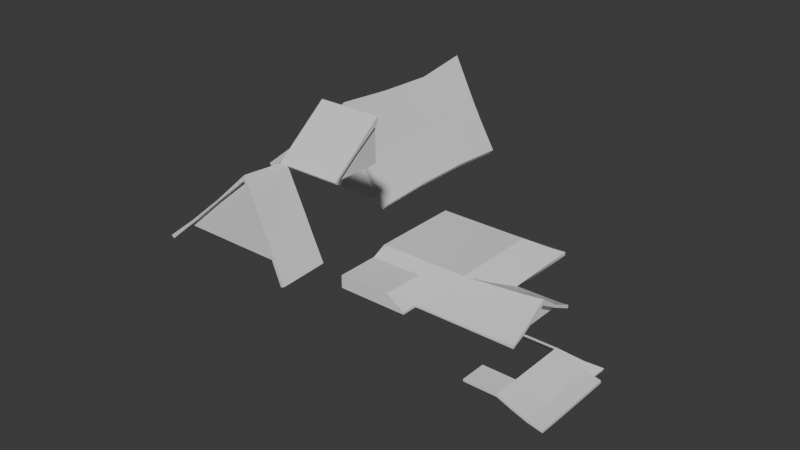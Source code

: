# Source: a3_house_4f.blend  (saved by Blender 4.2.66; exported with 4.5.12 LTS)
import bpy
from mathutils import Matrix  # noqa: F401  (used for matrix-valued properties, if any)

bpy.ops.wm.read_factory_settings(use_empty=True)
scene = bpy.context.scene
scene.name = 'Scene'

# ---- collections
col_collection = bpy.data.collections.new('Collection'); scene.collection.children.link(col_collection)

# ---- materials (node trees are filled in below, after node groups)
mat_wood_33_inst = bpy.data.materials.new('wood_33_inst')
mat_wood_17_inst = bpy.data.materials.new('wood_17_inst')
mat_roof_2_inst = bpy.data.materials.new('roof_2_Inst')
mat_roof_3_inst = bpy.data.materials.new('roof_3_Inst')
mat_wood_18_inst = bpy.data.materials.new('wood_18_inst')

# ---- material node trees
mat_wood_33_inst.use_nodes = True; mat_wood_33_inst.node_tree.nodes.clear()
_N = mat_wood_33_inst.node_tree.nodes; _L = mat_wood_33_inst.node_tree.links
n0 = _N.new('ShaderNodeBsdfPrincipled'); n0.name = 'Principled BSDF'; n0.location = (10, 300)
n1 = _N.new('ShaderNodeOutputMaterial'); n1.name = 'Material Output'; n1.location = (300, 300)
_L.new(n0.outputs[0], n1.inputs[0])
n1.is_active_output = True
mat_wood_17_inst.use_nodes = True; mat_wood_17_inst.node_tree.nodes.clear()
_N = mat_wood_17_inst.node_tree.nodes; _L = mat_wood_17_inst.node_tree.links
n0 = _N.new('ShaderNodeBsdfPrincipled'); n0.name = 'Principled BSDF'; n0.location = (10, 300)
n1 = _N.new('ShaderNodeOutputMaterial'); n1.name = 'Material Output'; n1.location = (300, 300)
_L.new(n0.outputs[0], n1.inputs[0])
n1.is_active_output = True
mat_roof_2_inst.use_nodes = True; mat_roof_2_inst.node_tree.nodes.clear()
_N = mat_roof_2_inst.node_tree.nodes; _L = mat_roof_2_inst.node_tree.links
n0 = _N.new('ShaderNodeBsdfPrincipled'); n0.name = 'Principled BSDF'; n0.location = (10, 300)
n1 = _N.new('ShaderNodeOutputMaterial'); n1.name = 'Material Output'; n1.location = (300, 300)
_L.new(n0.outputs[0], n1.inputs[0])
n1.is_active_output = True
mat_roof_3_inst.use_nodes = True; mat_roof_3_inst.node_tree.nodes.clear()
_N = mat_roof_3_inst.node_tree.nodes; _L = mat_roof_3_inst.node_tree.links
n0 = _N.new('ShaderNodeBsdfPrincipled'); n0.name = 'Principled BSDF'; n0.location = (10, 300)
n1 = _N.new('ShaderNodeOutputMaterial'); n1.name = 'Material Output'; n1.location = (300, 300)
_L.new(n0.outputs[0], n1.inputs[0])
n1.is_active_output = True
mat_wood_18_inst.use_nodes = True; mat_wood_18_inst.node_tree.nodes.clear()
_N = mat_wood_18_inst.node_tree.nodes; _L = mat_wood_18_inst.node_tree.links
n0 = _N.new('ShaderNodeBsdfPrincipled'); n0.name = 'Principled BSDF'; n0.location = (10, 300)
n1 = _N.new('ShaderNodeOutputMaterial'); n1.name = 'Material Output'; n1.location = (300, 300)
_L.new(n0.outputs[0], n1.inputs[0])
n1.is_active_output = True

# ---- world
world_world = bpy.data.worlds.new('World'); scene.world = world_world
world_world.use_nodes = True; world_world.node_tree.nodes.clear()
_N = world_world.node_tree.nodes; _L = world_world.node_tree.links
n0 = _N.new('ShaderNodeOutputWorld'); n0.name = 'World Output'; n0.location = (300, 300)
n1 = _N.new('ShaderNodeBackground'); n1.name = 'Background'; n1.location = (10, 300)
n1.inputs[0].default_value = (0.05088, 0.05088, 0.05088, 1.0)
_L.new(n1.outputs[0], n0.inputs[0])
n0.is_active_output = True
world_world.color = (0.05088, 0.05088, 0.05088)
world_world.sun_shadow_jitter_overblur = 0.0

# ---- meshes
me_roof_2 = bpy.data.meshes.new('roof_2')
me_roof_2.from_pydata([(-2205.0, -1695.0, 3039.0), (-1544.0, -1695.0, 3017.0), (-1544.0, -1695.0, 3059.0), (-2205.0, -1695.0, 3008.0), (-1311.0, -1695.0, 2878.0), (-2205.0, -1695.0, 2878.0), (-2205.0, -1489.0, 2878.0), (-1311.0, -1489.0, 2878.0), (-1311.0, -1489.0, 2908.0), (-1311.0, -1695.0, 2908.0), (-1311.0, -1695.0, 2878.0), (-1311.0, -1489.0, 2878.0), (-2205.0, -967.9, 3125.0), (-2205.0, 187.5, 3094.0), (-2205.0, -967.9, 3094.0), (-2205.0, 187.5, 3125.0), (-2205.0, -1695.0, 3039.0), (-2205.0, -967.9, 3008.0), (-2205.0, -1695.0, 3008.0), (-2205.0, -967.9, 3039.0), (-1544.0, -967.9, 3008.0), (-2205.0, -967.9, 3008.0), (-2205.0, -967.9, 3039.0), (-1544.0, -967.9, 3039.0), (-28.83, -1489.0, 2878.0), (-152.2, -1489.0, 2878.0), (-28.83, -1319.0, 2954.0), (-152.2, -1319.0, 2954.0), (-28.83, -967.9, 3153.0), (-152.2, -967.9, 3153.0), (-2205.0, 544.3, 2878.0), (-2205.0, -1489.0, 2878.0), (-2205.0, -1228.0, 2970.0), (-2205.0, 365.9, 2970.0), (-2205.0, -1228.0, 2940.0), (-2205.0, -1695.0, 2940.0), (-2205.0, -1695.0, 2878.0), (-2205.0, -1489.0, 2908.0), (-2205.0, -1228.0, 3000.0), (-2205.0, -1695.0, 2940.0), (-1427.0, -1695.0, 2940.0), (-2205.0, -1695.0, 2878.0), (-1311.0, -1695.0, 2878.0), (-1427.0, -1228.0, 2971.0), (-1544.0, -967.9, 3008.0), (-1544.0, -967.9, 3039.0), (-1427.0, -1228.0, 2940.0), (-1311.0, -1489.0, 2908.0), (-1311.0, -1489.0, 2878.0), (-1311.0, -1489.0, 2908.0), (-2205.0, -1489.0, 2908.0), (-2205.0, -1489.0, 2878.0), (-1311.0, -1489.0, 2878.0), (-696.0, -1489.0, 2899.0), (-696.0, -1489.0, 2878.0), (-152.2, -1489.0, 2878.0), (-152.2, -1489.0, 2908.0), (-28.83, -1489.0, 2878.0), (-28.83, -1489.0, 2918.0), (-28.83, -451.5, 2878.0), (-152.2, -451.5, 2908.0), (-28.83, -451.5, 2920.0), (-152.2, -451.5, 2878.0), (-696.0, -451.5, 2904.0), (-696.0, -451.5, 2878.0), (-696.0, 544.3, 2878.0), (-696.0, 544.3, 2921.0), (-2205.0, 365.9, 2998.0), (-2205.0, 544.3, 2903.0), (-1311.0, -1695.0, 2908.0), (-1427.0, -1695.0, 2971.0), (-28.83, -1319.0, 2999.0), (-28.83, -967.9, 3153.0), (-28.83, -961.6, 3223.0), (-28.83, -1319.0, 2954.0), (-28.83, -1489.0, 2918.0), (-28.83, -1489.0, 2878.0), (-28.83, -709.7, 3004.0), (-28.83, -451.5, 2878.0), (-28.83, -451.5, 2920.0), (-28.83, -709.7, 3043.0), (-152.2, -709.7, 3004.0), (-152.2, -451.5, 2878.0), (-28.83, -451.5, 2878.0), (-28.83, -709.7, 3004.0), (-152.2, -967.9, 3153.0), (-28.83, -967.9, 3153.0), (-1571.0, 544.3, 2878.0), (-2205.0, 544.3, 2878.0), (-696.0, -451.5, 2878.0), (-696.0, 544.3, 2878.0), (-696.0, -1489.0, 2878.0), (-152.2, -1489.0, 2878.0), (-152.2, -451.5, 2878.0), (-1571.0, 544.3, 2900.0), (-2205.0, 544.3, 2878.0), (-2205.0, 544.3, 2903.0), (-1571.0, 544.3, 2878.0), (-696.0, 544.3, 2878.0), (-696.0, 544.3, 2921.0), (-152.2, -709.7, 3004.0), (-152.2, -967.9, 3153.0), (-152.2, -1319.0, 2954.0), (-152.2, -451.5, 2878.0), (-152.2, -1489.0, 2878.0), (-2205.0, -1695.0, 3039.0), (-1544.0, -1695.0, 3059.0), (-1544.0, -967.9, 3039.0), (-2205.0, -967.9, 3039.0), (-1544.0, -967.9, 3039.0), (-1544.0, -1695.0, 3059.0), (-1427.0, -1228.0, 2971.0), (-1427.0, -1695.0, 2971.0), (-1311.0, -1489.0, 2908.0), (-1311.0, -1695.0, 2908.0), (-879.5, -709.7, 3000.0), (-1063.0, 187.5, 3125.0), (-1063.0, -967.9, 3125.0), (-815.6, 428.0, 2977.0), (-696.0, -451.5, 2904.0), (-696.0, 544.3, 2921.0), (-2205.0, -967.9, 3125.0), (-1754.0, 187.5, 3125.0), (-2205.0, 187.5, 3125.0), (-1754.0, -967.9, 3125.0), (-1063.0, 187.5, 3125.0), (-1063.0, -967.9, 3125.0), (-1754.0, 187.5, 3125.0), (-2205.0, 365.9, 2998.0), (-2205.0, 187.5, 3125.0), (-1662.0, 365.9, 3000.0), (-1063.0, 187.5, 3125.0), (-2205.0, 544.3, 2903.0), (-815.6, 428.0, 2977.0), (-1571.0, 544.3, 2900.0), (-696.0, 544.3, 2921.0), (-2205.0, -1228.0, 3000.0), (-1754.0, -967.9, 3125.0), (-2205.0, -967.9, 3125.0), (-1532.0, -1228.0, 3000.0), (-2205.0, -1489.0, 2908.0), (-1063.0, -967.9, 3125.0), (-1311.0, -1489.0, 2908.0), (-879.5, -1228.0, 2996.0), (-286.2, -961.6, 3190.0), (-696.0, -1489.0, 2899.0), (-195.9, -1319.0, 2981.0), (-28.83, -961.6, 3223.0), (-152.2, -1489.0, 2908.0), (-28.83, -1319.0, 2999.0), (-28.83, -1489.0, 2918.0), (-286.2, -961.6, 3190.0), (-879.5, -709.7, 3000.0), (-1063.0, -967.9, 3125.0), (-219.2, -709.7, 3020.0), (-696.0, -451.5, 2904.0), (-28.83, -961.6, 3223.0), (-152.2, -451.5, 2908.0), (-28.83, -709.7, 3043.0), (-28.83, -451.5, 2920.0), (498.2, -1680.0, 2187.0), (498.2, -1335.0, 2216.0), (498.2, -1680.0, 2217.0), (498.2, -1335.0, 2182.0), (-508.1, -1680.0, 2368.0), (-78.12, -1335.0, 2368.0), (-78.12, -1680.0, 2368.0), (-508.1, -1335.0, 2368.0), (-78.12, -1680.0, 2397.0), (-508.1, -1680.0, 2397.0), (-508.1, -1680.0, 2368.0), (-78.12, -1680.0, 2368.0), (114.0, -1680.0, 2293.0), (114.0, -1680.0, 2326.0), (306.1, -545.7, 2230.0), (498.2, -545.7, 2217.0), (498.2, -545.7, 2182.0), (306.1, -545.7, 2261.0), (-78.12, -1335.0, 2368.0), (114.0, -545.7, 2296.0), (114.0, -1335.0, 2289.0), (-78.12, -545.7, 2368.0), (-78.12, -1680.0, 2368.0), (114.0, -1335.0, 2289.0), (114.0, -1680.0, 2293.0), (-78.12, -1335.0, 2368.0), (498.2, -545.7, 2182.0), (498.2, -545.7, 2217.0), (-508.1, -1335.0, 2397.0), (-508.1, -1680.0, 2368.0), (-508.1, -1680.0, 2397.0), (-508.1, -1335.0, 2368.0), (-78.12, -1335.0, 2368.0), (-508.1, -1335.0, 2368.0), (-508.1, -1335.0, 2397.0), (-78.12, -1335.0, 2397.0), (-78.12, -1335.0, 2397.0), (-78.12, -545.7, 2397.0), (-78.12, -1335.0, 2368.0), (-78.12, -545.7, 2368.0), (306.1, -1680.0, 2227.0), (498.2, -1335.0, 2182.0), (498.2, -1680.0, 2187.0), (306.1, -1335.0, 2223.0), (114.0, -1680.0, 2293.0), (306.1, -1335.0, 2223.0), (306.1, -1680.0, 2227.0), (114.0, -1335.0, 2289.0), (306.1, -1335.0, 2223.0), (498.2, -545.7, 2182.0), (498.2, -1335.0, 2182.0), (306.1, -545.7, 2230.0), (114.0, -1335.0, 2289.0), (306.1, -545.7, 2230.0), (306.1, -1335.0, 2223.0), (114.0, -545.7, 2296.0), (114.0, -545.7, 2334.0), (-78.12, -545.7, 2368.0), (-78.12, -545.7, 2397.0), (114.0, -545.7, 2296.0), (306.1, -1680.0, 2227.0), (498.2, -1680.0, 2187.0), (498.2, -1680.0, 2217.0), (306.1, -1680.0, 2265.0), (498.2, -1680.0, 2217.0), (306.1, -1335.0, 2252.0), (306.1, -1680.0, 2265.0), (498.2, -1335.0, 2216.0), (-508.1, -1680.0, 2397.0), (-78.12, -1680.0, 2397.0), (-508.1, -1335.0, 2397.0), (-78.12, -1335.0, 2397.0), (306.1, -1335.0, 2252.0), (498.2, -545.7, 2217.0), (306.1, -545.7, 2261.0), (498.2, -1335.0, 2216.0), (-78.12, -1335.0, 2397.0), (114.0, -545.7, 2334.0), (-78.12, -545.7, 2397.0), (114.0, -1335.0, 2321.0), (114.0, -1335.0, 2321.0), (306.1, -545.7, 2261.0), (114.0, -545.7, 2334.0), (306.1, -1335.0, 2252.0), (114.0, -1680.0, 2326.0), (-78.12, -1335.0, 2397.0), (-78.12, -1680.0, 2397.0), (114.0, -1335.0, 2321.0), (306.1, -1680.0, 2265.0), (114.0, -1335.0, 2321.0), (114.0, -1680.0, 2326.0), (306.1, -1335.0, 2252.0), (115.6, -550.7, 2150.0), (-78.72, -550.7, 2400.0), (-78.72, -550.7, 2371.0), (-78.72, -550.7, 2371.0), (269.2, -88.19, 1997.0), (242.1, -550.7, 1997.0), (-876.4, -550.7, 2400.0), (-876.4, -341.7, 2199.0), (-876.4, -550.7, 2371.0), (269.2, -88.19, 1997.0), (-876.4, -99.94, 2011.0), (277.7, -74.75, 2029.0), (-876.4, -115.9, 1997.0), (-876.4, -115.9, 1997.0), (-876.4, -99.94, 2011.0), (-78.72, -550.7, 2371.0), (-876.4, -115.9, 1997.0), (269.2, -88.19, 1997.0), (-876.4, -550.7, 2371.0), (-876.4, -550.7, 2371.0), (-876.4, -550.7, 2400.0), (277.7, -74.75, 2029.0), (250.7, -550.7, 2010.0), (269.2, -88.19, 1997.0), (242.1, -550.7, 1997.0), (242.1, -550.7, 1997.0), (250.7, -550.7, 2010.0), (128.0, -274.7, 2167.0), (-78.72, -550.7, 2400.0), (115.6, -550.7, 2150.0), (128.0, -274.7, 2167.0), (-876.4, -341.7, 2199.0), (-78.72, -550.7, 2400.0), (-876.4, -550.7, 2400.0), (250.7, -550.7, 2010.0), (128.0, -274.7, 2167.0), (115.6, -550.7, 2150.0), (277.7, -74.75, 2029.0), (277.7, -74.75, 2029.0), (-876.4, -99.94, 2011.0), (128.0, -274.7, 2167.0), (-876.4, -341.7, 2199.0), (-2280.0, 798.4, 4020.0), (-2037.0, 279.7, 3828.0), (-2037.0, 798.4, 3828.0), (-2280.0, 279.7, 4020.0), (-2524.0, 798.4, 4241.0), (-2524.0, 279.7, 4241.0), (-3018.0, 279.7, 3828.0), (-2855.0, 798.4, 3951.0), (-3018.0, 798.4, 3828.0), (-2855.0, 279.7, 3951.0), (-2524.0, 279.7, 4241.0), (-2524.0, 798.4, 4241.0), (-2016.0, -1517.0, 4522.0), (-2270.0, -851.9, 4956.0), (-2267.0, -1519.0, 5016.0), (-2016.0, -851.9, 4522.0), (-2270.0, -186.4, 4930.0), (-1896.0, -1517.0, 4303.0), (-2016.0, 433.0, 4522.0), (-2270.0, 433.0, 5026.0), (-2016.0, -186.4, 4522.0), (-1896.0, -851.9, 4303.0), (-1709.0, -851.9, 4021.0), (-1709.0, -1517.0, 3985.0), (-1896.0, -186.4, 4303.0), (-1896.0, 433.0, 4303.0), (-1709.0, -186.4, 4021.0), (-1709.0, 433.0, 3985.0), (-2270.0, -186.4, 4930.0), (-2270.0, 433.0, 5026.0), (-2663.0, 433.0, 4643.0), (-2663.0, -186.4, 4647.0), (-3055.0, 433.0, 4306.0), (-2270.0, -851.9, 4956.0), (-3055.0, -186.4, 4309.0), (-3448.0, 433.0, 3990.0), (-3448.0, -186.4, 4028.0), (-2663.0, -851.9, 4647.0), (-2663.0, -1517.0, 4647.0), (-2267.0, -1519.0, 5016.0), (-3055.0, -851.9, 4309.0), (-3448.0, -851.9, 4028.0), (-3055.0, -1517.0, 4309.0), (-3448.0, -1517.0, 3990.0), (-2524.0, 279.7, 4192.0), (-2987.0, 279.7, 3828.0), (-2064.0, 279.7, 3828.0), (-2052.0, 279.7, 3811.0), (-2052.0, 798.4, 3811.0), (-2037.0, 279.7, 3828.0), (-2037.0, 798.4, 3828.0), (-3018.0, 279.7, 3828.0), (-3018.0, 798.4, 3828.0), (-3002.0, 279.7, 3811.0), (-3002.0, 798.4, 3811.0), (-1741.0, -1462.0, 3985.0), (-3417.0, -1462.0, 3990.0), (-1741.0, 279.7, 3985.0), (-3417.0, 279.7, 3990.0), (-2987.0, 724.3, 3828.0), (-2064.0, 724.3, 3828.0), (-2987.0, 279.7, 3828.0), (-2064.0, 279.7, 3828.0), (-2037.0, 798.4, 3828.0), (-2052.0, 798.4, 3811.0), (-2288.0, 798.4, 3978.0), (-2280.0, 798.4, 4020.0), (-2524.0, 798.4, 4160.0), (-2524.0, 798.4, 4241.0), (-2524.0, 279.7, 4160.0), (-2524.0, 798.4, 4160.0), (-2288.0, 279.7, 3978.0), (-2288.0, 798.4, 3978.0), (-2052.0, 279.7, 3811.0), (-2052.0, 798.4, 3811.0), (-3448.0, 433.0, 3990.0), (-3417.0, 433.0, 3926.0), (-3417.0, -186.4, 3964.0), (-3448.0, -186.4, 4028.0), (-3417.0, -851.9, 3964.0), (-3448.0, -851.9, 4028.0), (-3448.0, -1517.0, 3990.0), (-3417.0, -1517.0, 3926.0), (-2845.0, 798.4, 3917.0), (-3002.0, 279.7, 3811.0), (-3002.0, 798.4, 3811.0), (-2845.0, 279.7, 3917.0), (-2524.0, 798.4, 4160.0), (-2524.0, 279.7, 4160.0), (-3018.0, 798.4, 3828.0), (-2845.0, 798.4, 3917.0), (-3002.0, 798.4, 3811.0), (-2855.0, 798.4, 3951.0), (-2037.0, 279.7, 3828.0), (-2288.0, 279.7, 3978.0), (-2052.0, 279.7, 3811.0), (-2280.0, 279.7, 4020.0), (-2524.0, 279.7, 4160.0), (-2524.0, 279.7, 4241.0), (-2855.0, 279.7, 3951.0), (-2845.0, 279.7, 3917.0), (-3018.0, 279.7, 3828.0), (-3002.0, 279.7, 3811.0), (-2270.0, 433.0, 5026.0), (-2016.0, 433.0, 4522.0), (-2281.0, 433.0, 4916.0), (-2040.0, 433.0, 4466.0), (-1896.0, 433.0, 4303.0), (-1927.0, 433.0, 4249.0), (-1709.0, 433.0, 3985.0), (-1749.0, 433.0, 3933.0), (-3448.0, 433.0, 3990.0), (-3038.0, 433.0, 4233.0), (-3417.0, 433.0, 3926.0), (-3055.0, 433.0, 4306.0), (-2659.0, 433.0, 4572.0), (-2663.0, 433.0, 4643.0), (-1709.0, -1517.0, 3985.0), (-1927.0, -1517.0, 4249.0), (-1749.0, -1517.0, 3933.0), (-1896.0, -1517.0, 4303.0), (-2040.0, -1517.0, 4466.0), (-2016.0, -1517.0, 4522.0), (-2281.0, -1517.0, 4916.0), (-2267.0, -1519.0, 5016.0), (-2267.0, -1519.0, 5016.0), (-2663.0, -1517.0, 4647.0), (-2281.0, -1517.0, 4916.0), (-2659.0, -1517.0, 4595.0), (-3055.0, -1517.0, 4309.0), (-3038.0, -1517.0, 4255.0), (-3448.0, -1517.0, 3990.0), (-3417.0, -1517.0, 3926.0), (-1749.0, -1517.0, 3933.0), (-1749.0, -851.9, 3968.0), (-1709.0, -1517.0, 3985.0), (-1709.0, -851.9, 4021.0), (-1749.0, -186.4, 3968.0), (-1709.0, -186.4, 4021.0), (-1709.0, 433.0, 3985.0), (-1749.0, 433.0, 3933.0), (-2040.0, -1517.0, 4466.0), (-2281.0, -1517.0, 4916.0), (-2281.0, -851.9, 4916.0), (-2040.0, -851.9, 4466.0), (-2281.0, -186.4, 4916.0), (-1927.0, -1517.0, 4249.0), (-2040.0, -186.4, 4466.0), (-2281.0, 433.0, 4916.0), (-2040.0, 433.0, 4466.0), (-1927.0, -851.9, 4249.0), (-1749.0, -851.9, 3968.0), (-1749.0, -1517.0, 3933.0), (-1927.0, -186.4, 4249.0), (-1927.0, 433.0, 4249.0), (-1749.0, -186.4, 3968.0), (-1749.0, 433.0, 3933.0), (-2281.0, -186.4, 4916.0), (-2659.0, 433.0, 4572.0), (-2281.0, 433.0, 4916.0), (-2659.0, -186.4, 4595.0), (-2281.0, -851.9, 4916.0), (-3038.0, 433.0, 4233.0), (-2659.0, -851.9, 4595.0), (-2281.0, -1517.0, 4916.0), (-2659.0, -1517.0, 4595.0), (-3038.0, -186.4, 4255.0), (-3417.0, 433.0, 3926.0), (-3417.0, -186.4, 3964.0), (-3038.0, -851.9, 4255.0), (-3038.0, -1517.0, 4255.0), (-3417.0, -851.9, 3964.0), (-3417.0, -1517.0, 3926.0), (-2270.0, -1462.0, 4968.0), (-3417.0, -1462.0, 3990.0), (-1741.0, -1462.0, 3985.0), (-2270.0, 279.7, 4968.0), (-1741.0, 279.7, 3985.0), (-3417.0, 279.7, 3990.0), (-2524.0, 724.3, 4192.0), (-2064.0, 724.3, 3828.0), (-2987.0, 724.3, 3828.0), (-1237.0, -3455.0, 5276.0), (-594.5, -3455.0, 5276.0), (-594.5, -3211.0, 5468.0), (-1237.0, -3211.0, 5468.0), (-594.5, -2911.0, 5705.0), (-1237.0, -2911.0, 5705.0), (-995.3, -3913.0, 4880.0), (-1192.0, -3428.0, 5295.0), (-1190.0, -3914.0, 5337.0), (-995.3, -3428.0, 4880.0), (-904.2, -3913.0, 4679.0), (-904.2, -3428.0, 4679.0), (-789.3, -3428.0, 4437.0), (-789.3, -3913.0, 4411.0), (-1192.0, -3428.0, 5295.0), (-1555.0, -3913.0, 4996.0), (-1190.0, -3914.0, 5337.0), (-1555.0, -3428.0, 4996.0), (-1192.0, -2914.0, 5303.0), (-1555.0, -2914.0, 4996.0), (-1918.0, -2914.0, 4684.0), (-1918.0, -3428.0, 4684.0), (-1918.0, -3913.0, 4684.0), (-2236.0, -3432.0, 4450.0), (-2245.0, -2914.0, 4436.0), (-2245.0, -3913.0, 4423.0), (-1237.0, -3439.0, 5259.0), (-594.5, -3439.0, 5259.0), (-1237.0, -3455.0, 5276.0), (-594.5, -3455.0, 5276.0), (-621.3, -3428.0, 5262.0), (-1207.0, -3428.0, 5262.0), (-1207.0, -2911.0, 5262.0), (-621.3, -2911.0, 5262.0), (-826.6, -3913.0, 4397.0), (-826.6, -3428.0, 4422.0), (-789.3, -3913.0, 4411.0), (-789.3, -3428.0, 4437.0), (-1237.0, -3439.0, 5259.0), (-594.5, -3203.0, 5440.0), (-594.5, -3439.0, 5259.0), (-1237.0, -3203.0, 5440.0), (-594.5, -2911.0, 5639.0), (-1237.0, -2911.0, 5639.0), (-594.5, -2911.0, 5705.0), (-594.5, -3211.0, 5468.0), (-594.5, -2911.0, 5639.0), (-594.5, -3203.0, 5440.0), (-594.5, -3455.0, 5276.0), (-594.5, -3439.0, 5259.0), (-1237.0, -3455.0, 5276.0), (-1237.0, -3203.0, 5440.0), (-1237.0, -3439.0, 5259.0), (-1237.0, -3211.0, 5468.0), (-1237.0, -2911.0, 5639.0), (-1237.0, -2911.0, 5705.0), (-789.3, -3913.0, 4411.0), (-932.5, -3913.0, 4663.0), (-826.6, -3913.0, 4397.0), (-904.2, -3913.0, 4679.0), (-1018.0, -3913.0, 4863.0), (-995.3, -3913.0, 4880.0), (-1202.0, -3913.0, 5279.0), (-1190.0, -3914.0, 5337.0), (-1190.0, -3914.0, 5337.0), (-1555.0, -3913.0, 4996.0), (-1202.0, -3913.0, 5279.0), (-1552.0, -3913.0, 4982.0), (-1918.0, -3913.0, 4684.0), (-1902.0, -3913.0, 4669.0), (-2216.0, -3913.0, 4399.0), (-2245.0, -3913.0, 4423.0), (-1018.0, -3913.0, 4863.0), (-1202.0, -3913.0, 5279.0), (-1202.0, -3428.0, 5279.0), (-1018.0, -3428.0, 4863.0), (-932.5, -3913.0, 4663.0), (-932.5, -3428.0, 4663.0), (-826.6, -3428.0, 4422.0), (-826.6, -3913.0, 4397.0), (-2245.0, -3913.0, 4423.0), (-2236.0, -3432.0, 4450.0), (-2216.0, -3913.0, 4399.0), (-2207.0, -3432.0, 4426.0), (-2216.0, -2914.0, 4412.0), (-2245.0, -2914.0, 4436.0), (-1202.0, -3428.0, 5279.0), (-1552.0, -2914.0, 4982.0), (-1202.0, -2914.0, 5279.0), (-1552.0, -3428.0, 4982.0), (-1202.0, -3913.0, 5279.0), (-1902.0, -2914.0, 4669.0), (-1552.0, -3913.0, 4982.0), (-1902.0, -3428.0, 4669.0), (-1902.0, -3913.0, 4669.0), (-2207.0, -3432.0, 4426.0), (-2216.0, -2914.0, 4412.0), (-2216.0, -3913.0, 4399.0), (-1207.0, -2911.0, 5656.0), (-1207.0, -2911.0, 5262.0), (-1207.0, -3428.0, 5262.0), (-621.3, -2911.0, 5656.0), (-621.3, -3428.0, 5262.0), (-621.3, -2911.0, 5262.0), (-1192.0, -3862.0, 5292.0), (-1978.0, -3862.0, 4591.0), (-904.4, -3862.0, 4588.0)], [], [(2, 0, 1), (3, 1, 0), (6, 4, 5), (7, 4, 6), (10, 8, 9), (8, 10, 11), (14, 12, 13), (15, 13, 12), (18, 16, 17), (19, 17, 16), (22, 20, 21), (23, 20, 22), (26, 24, 25), (26, 25, 27), (27, 28, 26), (28, 27, 29), (32, 30, 31), (33, 30, 32), (32, 14, 33), (13, 33, 14), (34, 18, 17), (35, 18, 34), (31, 35, 34), (36, 35, 31), (31, 37, 32), (38, 32, 37), (32, 38, 14), (12, 14, 38), (3, 39, 1), (40, 1, 39), (39, 41, 40), (42, 40, 41), (45, 43, 44), (46, 44, 43), (43, 47, 46), (48, 46, 47), (51, 49, 50), (52, 49, 51), (52, 53, 49), (54, 53, 52), (54, 55, 53), (56, 53, 55), (56, 55, 57), (57, 58, 56), (61, 59, 60), (62, 60, 59), (60, 62, 63), (64, 63, 62), (64, 65, 63), (66, 63, 65), (15, 67, 13), (33, 13, 67), (67, 68, 33), (30, 33, 68), (42, 69, 40), (40, 69, 70), (40, 70, 1), (1, 70, 2), (73, 71, 72), (74, 72, 71), (71, 75, 74), (76, 74, 75), (79, 77, 78), (77, 79, 80), (80, 72, 77), (72, 80, 73), (83, 81, 82), (81, 83, 84), (84, 85, 81), (85, 84, 86), (88, 87, 6), (7, 6, 87), (87, 89, 7), (90, 89, 87), (91, 7, 89), (92, 91, 89), (93, 92, 89), (96, 94, 95), (97, 95, 94), (94, 98, 97), (99, 98, 94), (102, 100, 101), (100, 102, 103), (102, 104, 103), (107, 105, 106), (108, 105, 107), (111, 109, 110), (110, 112, 111), (113, 111, 112), (113, 112, 114), (117, 115, 116), (118, 116, 115), (115, 119, 118), (120, 118, 119), (123, 121, 122), (121, 124, 122), (122, 124, 125), (125, 124, 126), (129, 127, 128), (130, 128, 127), (130, 127, 131), (128, 130, 132), (133, 130, 131), (134, 132, 130), (134, 130, 133), (135, 134, 133), (138, 136, 137), (139, 137, 136), (136, 140, 139), (137, 139, 141), (142, 139, 140), (143, 141, 139), (139, 142, 143), (141, 143, 144), (145, 143, 142), (144, 143, 146), (143, 145, 146), (144, 146, 147), (146, 145, 148), (149, 147, 146), (146, 148, 149), (150, 149, 148), (153, 151, 152), (154, 152, 151), (152, 154, 155), (151, 156, 154), (157, 155, 154), (158, 154, 156), (154, 158, 157), (159, 157, 158), (162, 160, 161), (163, 161, 160), (166, 164, 165), (167, 165, 164), (170, 168, 169), (171, 168, 170), (173, 171, 172), (171, 173, 168), (176, 174, 175), (177, 175, 174), (180, 178, 179), (181, 179, 178), (184, 182, 183), (185, 183, 182), (187, 161, 186), (163, 186, 161), (190, 188, 189), (191, 189, 188), (194, 192, 193), (195, 192, 194), (198, 196, 197), (199, 198, 197), (202, 200, 201), (203, 201, 200), (206, 204, 205), (207, 205, 204), (210, 208, 209), (211, 209, 208), (214, 212, 213), (215, 213, 212), (218, 216, 217), (219, 217, 216), (216, 177, 219), (174, 219, 177), (222, 220, 221), (220, 222, 223), (223, 172, 220), (172, 223, 173), (226, 224, 225), (227, 225, 224), (230, 228, 229), (230, 229, 231), (234, 232, 233), (235, 233, 232), (238, 236, 237), (239, 237, 236), (242, 240, 241), (243, 241, 240), (246, 244, 245), (247, 245, 244), (250, 248, 249), (251, 249, 248), (254, 252, 253), (257, 255, 256), (260, 258, 259), (263, 261, 262), (264, 262, 261), (259, 265, 260), (265, 259, 266), (269, 267, 268), (270, 268, 267), (254, 253, 271), (272, 271, 253), (275, 273, 274), (276, 275, 274), (278, 252, 277), (252, 254, 277), (281, 279, 280), (284, 282, 283), (285, 284, 283), (288, 286, 287), (289, 287, 286), (292, 290, 291), (292, 291, 293), (296, 294, 295), (297, 295, 294), (294, 298, 297), (299, 297, 298), (302, 300, 301), (303, 301, 300), (301, 303, 304), (301, 304, 305), (308, 306, 307), (309, 307, 306), (307, 309, 310), (306, 311, 309), (313, 310, 312), (314, 310, 309), (314, 312, 310), (315, 309, 311), (309, 315, 314), (317, 316, 311), (315, 311, 316), (314, 318, 312), (318, 314, 315), (315, 316, 318), (319, 312, 318), (320, 318, 316), (318, 320, 319), (321, 319, 320), (324, 322, 323), (324, 325, 322), (326, 325, 324), (325, 327, 322), (326, 328, 325), (329, 328, 326), (329, 330, 328), (325, 331, 327), (328, 331, 325), (333, 327, 332), (331, 332, 327), (330, 334, 328), (328, 334, 331), (334, 332, 331), (330, 335, 334), (334, 336, 332), (335, 337, 334), (336, 334, 337), (340, 338, 339), (343, 341, 342), (344, 343, 342), (347, 345, 346), (348, 347, 346), (351, 349, 350), (351, 350, 352), (355, 353, 354), (354, 356, 355), (359, 357, 358), (359, 360, 357), (361, 360, 359), (361, 362, 360), (365, 363, 364), (366, 365, 364), (367, 365, 366), (368, 367, 366), (371, 369, 370), (371, 372, 369), (371, 373, 372), (373, 374, 372), (374, 373, 375), (376, 375, 373), (379, 377, 378), (380, 378, 377), (377, 381, 380), (382, 380, 381), (385, 383, 384), (386, 384, 383), (384, 386, 361), (362, 361, 386), (389, 387, 388), (390, 388, 387), (388, 390, 391), (392, 391, 390), (391, 392, 393), (393, 394, 391), (393, 395, 394), (396, 394, 395), (399, 397, 398), (398, 400, 399), (400, 398, 401), (401, 402, 400), (402, 401, 403), (403, 404, 402), (407, 405, 406), (408, 406, 405), (406, 408, 409), (410, 409, 408), (409, 410, 399), (397, 399, 410), (413, 411, 412), (414, 412, 411), (412, 414, 415), (416, 415, 414), (415, 416, 417), (418, 417, 416), (421, 419, 420), (420, 422, 421), (422, 420, 423), (423, 424, 422), (423, 425, 424), (425, 426, 424), (429, 427, 428), (430, 429, 428), (430, 428, 431), (432, 430, 431), (432, 431, 433), (434, 433, 431), (437, 435, 436), (438, 435, 437), (439, 438, 437), (440, 435, 438), (441, 438, 439), (442, 441, 439), (443, 441, 442), (444, 440, 438), (444, 438, 441), (446, 440, 445), (444, 445, 440), (447, 441, 443), (447, 444, 441), (445, 444, 447), (448, 447, 443), (449, 445, 447), (449, 447, 448), (450, 449, 448), (453, 451, 452), (451, 454, 452), (451, 455, 454), (452, 454, 456), (457, 454, 455), (455, 458, 457), (459, 457, 458), (454, 460, 456), (454, 457, 460), (456, 460, 461), (462, 461, 460), (457, 459, 463), (463, 460, 457), (460, 463, 462), (459, 464, 463), (465, 462, 463), (463, 464, 465), (466, 465, 464), (469, 467, 468), (472, 470, 471), (475, 473, 474), (478, 476, 477), (479, 476, 478), (480, 479, 478), (481, 479, 480), (484, 482, 483), (485, 483, 482), (482, 486, 485), (487, 485, 486), (487, 486, 488), (489, 488, 486), (492, 490, 491), (493, 491, 490), (490, 494, 493), (495, 493, 494), (496, 493, 495), (497, 491, 493), (496, 497, 493), (497, 498, 491), (497, 496, 499), (499, 498, 497), (500, 499, 496), (499, 501, 498), (504, 502, 503), (503, 505, 504), (508, 506, 507), (509, 506, 508), (512, 510, 511), (513, 512, 511), (516, 514, 515), (517, 515, 514), (515, 517, 518), (519, 518, 517), (522, 520, 521), (523, 522, 521), (523, 521, 524), (525, 523, 524), (528, 526, 527), (529, 527, 526), (527, 529, 530), (531, 530, 529), (534, 532, 533), (535, 533, 532), (533, 535, 536), (537, 536, 535), (536, 537, 538), (539, 538, 537), (542, 540, 541), (541, 543, 542), (541, 544, 543), (545, 543, 544), (545, 544, 546), (547, 546, 544), (550, 548, 549), (551, 548, 550), (552, 548, 551), (553, 552, 551), (553, 554, 552), (555, 552, 554), (558, 556, 557), (558, 557, 559), (559, 557, 560), (561, 560, 557), (564, 562, 563), (565, 563, 562), (562, 566, 565), (563, 565, 567), (566, 568, 565), (565, 568, 569), (565, 569, 567), (568, 570, 569), (569, 571, 567), (569, 570, 571), (572, 567, 571), (570, 573, 571), (576, 574, 575), (579, 577, 578), (582, 580, 581)])
me_roof_2.polygons.foreach_set('use_smooth', [True] * 433)
me_roof_2.polygons.foreach_set('material_index', [0, 0, 0, 0, 0, 0, 0, 0, 0, 0, 0, 0, 0, 0, 0, 0, 0, 0, 0, 0, 0, 0, 0, 0, 0, 0, 0, 0, 0, 0, 0, 0, 0, 0, 0, 0, 0, 0, 0, 0, 0, 0, 0, 0, 0, 0, 0, 0, 0, 0, 0, 0, 0, 0, 0, 0, 0, 0, 0, 0, 0, 0, 0, 0, 0, 0, 0, 0, 0, 0, 0, 0, 0, 0, 0, 0, 0, 0, 0, 0, 0, 1, 1, 1, 2, 2, 2, 2, 2, 2, 2, 2, 2, 2, 2, 2, 2, 2, 2, 2, 2, 2, 2, 2, 2, 2, 2, 2, 2, 2, 2, 2, 2, 2, 2, 2, 2, 2, 2, 2, 2, 2, 2, 2, 2, 2, 2, 2, 2, 2, 0, 0, 0, 0, 0, 0, 0, 0, 0, 0, 0, 0, 0, 0, 0, 0, 0, 0, 0, 0, 0, 0, 0, 0, 0, 0, 0, 0, 0, 0, 0, 0, 0, 0, 0, 0, 0, 0, 3, 3, 3, 3, 3, 3, 3, 3, 3, 3, 3, 3, 3, 3, 0, 0, 0, 0, 0, 0, 0, 0, 0, 0, 0, 0, 0, 0, 0, 3, 3, 3, 3, 3, 3, 3, 2, 2, 2, 2, 2, 2, 2, 2, 2, 2, 2, 2, 2, 2, 2, 2, 2, 2, 2, 2, 2, 2, 2, 2, 2, 2, 2, 2, 2, 2, 2, 2, 2, 2, 2, 2, 2, 2, 2, 2, 2, 2, 2, 2, 0, 0, 0, 0, 0, 0, 0, 0, 0, 0, 0, 0, 0, 0, 0, 0, 0, 0, 0, 0, 0, 0, 0, 0, 0, 0, 0, 0, 0, 0, 0, 0, 0, 0, 0, 0, 0, 0, 0, 0, 0, 0, 0, 0, 0, 0, 0, 0, 0, 0, 0, 0, 0, 0, 0, 0, 0, 0, 0, 0, 0, 0, 0, 0, 0, 0, 0, 0, 0, 0, 0, 0, 0, 0, 0, 0, 0, 0, 0, 0, 0, 0, 0, 0, 0, 0, 0, 0, 0, 0, 0, 0, 0, 0, 0, 0, 0, 0, 0, 0, 0, 0, 0, 0, 0, 4, 4, 1, 2, 2, 2, 2, 2, 2, 2, 2, 2, 2, 2, 2, 2, 2, 2, 2, 2, 2, 2, 2, 2, 2, 0, 0, 0, 0, 0, 0, 0, 0, 0, 0, 0, 0, 0, 0, 0, 0, 0, 0, 0, 0, 0, 0, 0, 0, 0, 0, 0, 0, 0, 0, 0, 0, 0, 0, 0, 0, 0, 0, 0, 0, 0, 0, 0, 0, 0, 0, 0, 0, 0, 0, 0, 0, 1, 1, 1])
_uv = me_roof_2.uv_layers.new(name='UVMap')
_uv.uv.foreach_set('vector', [7.176, 1.999, 5.289, 1.966, 7.176, 1.879, 5.285, 1.878, 7.176, 1.879, 5.289, 1.966, 3.715, -2.576, 6.27, -1.986, 3.715, -1.986, 6.27, -2.576, 6.27, -1.986, 3.715, -2.576, -1.502, 3.408, -0.9131, 3.496, -1.502, 3.496, -0.9131, 3.496, -1.502, 3.408, -0.9131, 3.408, -6.566, 6.855, -6.566, 6.77, -3.266, 6.855, -3.266, 6.77, -3.266, 6.855, -6.566, 6.77, -2.514, 6.855, -2.514, 6.77, -0.436, 6.855, -0.436, 6.77, -0.436, 6.855, -2.514, 6.77, 5.477, 6.578, 7.367, 6.668, 5.477, 6.668, 7.367, 6.578, 7.367, 6.668, 5.477, 6.578, 4.578, -4.691, 4.043, -4.691, 4.043, -5.043, 4.578, -4.691, 4.043, -5.043, 4.578, -5.043, 4.578, -5.043, 5.73, -4.691, 4.578, -4.691, 5.73, -4.691, 4.578, -5.043, 5.73, -5.043, -5.82, 4.885, -0.7598, 5.145, -6.566, 5.145, -1.269, 4.885, -0.7598, 5.145, -5.82, 4.885, -5.82, 4.885, -5.078, 4.529, -1.269, 4.885, -1.778, 4.529, -1.269, 4.885, -5.078, 4.529, 5.047, -1.039, 3.715, -1.232, 5.793, -1.232, 3.715, -1.039, 3.715, -1.232, 5.047, -1.039, 4.305, -0.8594, 3.715, -1.039, 5.047, -1.039, 3.715, -0.8594, 3.715, -1.039, 4.305, -0.8594, 5.914, 5.742, 5.953, 5.664, 6.699, 5.824, 6.738, 5.746, 6.699, 5.824, 5.953, 5.664, 6.699, 5.824, 6.738, 5.746, 7.523, 5.824, 7.562, 5.746, 7.523, 5.824, 6.738, 5.746, 3.057, 4.787, 3.057, 4.592, 4.945, 4.812, 5.277, 4.592, 4.945, 4.812, 3.057, 4.592, 3.057, 4.592, 3.057, 4.412, 5.277, 4.592, 5.609, 4.412, 5.277, 4.592, 3.057, 4.412, 7.168, 7.512, 6.332, 7.504, 7.148, 7.426, 6.312, 7.418, 7.148, 7.426, 6.332, 7.504, 6.332, 7.504, 5.496, 7.512, 6.312, 7.418, 5.477, 7.426, 6.312, 7.418, 5.496, 7.512, -6.566, 5.898, -4.012, 5.988, -6.566, 5.988, -4.012, 5.898, -4.012, 5.988, -6.566, 5.898, -4.012, 5.898, -2.256, 5.961, -4.012, 5.988, -2.256, 5.898, -2.256, 5.961, -4.012, 5.898, -2.256, 5.898, -0.7031, 5.898, -2.256, 5.961, -0.7031, 5.988, -2.256, 5.961, -0.7031, 5.898, -0.7031, 5.988, -0.7031, 5.898, -0.3511, 5.898, -0.3511, 5.898, -0.3511, 6.016, -0.7031, 5.988, 0.4136, 5.824, 0.4136, 5.703, 0.7656, 5.793, 0.7656, 5.703, 0.7656, 5.793, 0.4136, 5.703, 0.7656, 5.793, 0.7656, 5.703, 2.318, 5.777, 2.318, 5.703, 2.318, 5.777, 0.7656, 5.703, 2.318, 5.703, 5.16, 5.703, 2.318, 5.777, 5.16, 5.824, 2.318, 5.777, 5.16, 5.703, 0.4136, 7.52, 1.038, 7.523, 0.4636, 7.59, 1.084, 7.59, 0.4636, 7.59, 1.038, 7.523, 1.038, 7.523, 1.611, 7.453, 1.084, 7.59, 1.652, 7.516, 1.084, 7.59, 1.611, 7.453, -0.6611, 2.583, -0.7095, 2.656, -1.037, 2.549, -1.037, 2.549, -0.7095, 2.656, -1.085, 2.622, -1.037, 2.549, -1.085, 2.622, -1.437, 2.549, -1.437, 2.549, -1.085, 2.622, -1.502, 2.648, 7.082, 1.125, 5.879, 1.07, 6.969, 0.9594, 5.816, 0.9594, 6.969, 0.9594, 5.879, 1.07, 5.879, 1.07, 5.344, 1.109, 5.816, 0.9594, 5.285, 1.008, 5.816, 0.9594, 5.344, 1.109, 6.98, 0.2065, 6.227, 0.03564, 7.043, 0.103, 6.227, 0.03564, 6.98, 0.2065, 6.168, 0.1309, 6.168, 0.1309, 5.375, 0.0249, 6.227, 0.03564, 5.375, 0.0249, 6.168, 0.1309, 5.285, 0.2065, 5.719, -3.586, 4.895, -3.938, 5.719, -3.938, 4.895, -3.938, 5.719, -3.586, 4.895, -3.586, 4.895, -3.586, 4.043, -3.938, 4.895, -3.938, 4.043, -3.938, 4.895, -3.586, 4.043, -3.586, -6.566, -0.7285, -6.566, -2.541, -0.7598, -0.7285, -0.7598, -3.281, -0.7598, -0.7285, -6.566, -2.541, -6.566, -2.541, -3.723, -5.039, -0.7598, -3.281, -6.566, -5.039, -3.723, -5.039, -6.566, -2.541, -0.7598, -5.039, -0.7598, -3.281, -3.723, -5.039, -0.7598, -6.59, -0.7598, -5.039, -3.723, -5.039, -3.723, -6.59, -0.7598, -6.59, -3.723, -5.039, 0.4146, 6.578, 2.227, 6.609, 0.4136, 6.652, 2.225, 6.672, 0.4136, 6.652, 2.227, 6.609, 2.227, 6.609, 4.723, 6.703, 2.225, 6.672, 4.723, 6.578, 4.723, 6.703, 2.227, 6.609, -0.001961, 0.4902, 0.9736, 0.5693, 0.5601, 0.8081, 0.9736, 0.5693, -0.001961, 0.4902, 1.387, 0.3672, -0.001961, 0.4902, -0.2744, 0.3672, 1.387, 0.3672, 1.685, 2.158, 0.9414, 1.341, 1.685, 1.34, 0.9414, 2.158, 0.9414, 1.341, 1.685, 2.158, 2.42, -2.133, 2.711, -1.977, 1.894, -1.977, 1.894, -1.977, 1.896, -2.141, 2.42, -2.133, 2.131, -2.285, 2.42, -2.133, 1.896, -2.141, 2.131, -2.285, 1.896, -2.141, 1.899, -2.289, -0.2903, -0.004883, -0.02579, -0.2344, 0.897, -0.009766, 1.144, -0.3066, 0.897, -0.009766, -0.02579, -0.2344, -0.02579, -0.2344, 0.239, -0.4482, 1.144, -0.3066, 1.263, -0.4434, 1.144, -0.3066, 0.239, -0.4482, 0.9014, 1.164, -0.2859, 1.169, 0.8999, 0.7004, -0.2859, 1.169, -0.2876, 0.7048, 0.8999, 0.7004, 0.8999, 0.7004, -0.2876, 0.7048, 0.897, -0.009766, 0.897, -0.009766, -0.2876, 0.7048, -0.2903, -0.004883, 0.9712, 1.75, 0.4641, 1.744, 0.9741, 1.504, 0.364, 1.499, 0.9741, 1.504, 0.4641, 1.744, 0.364, 1.499, 0.4641, 1.744, -0.3123, 1.734, 0.9741, 1.504, 0.364, 1.499, 0.9766, 1.277, -0.5864, 1.414, 0.364, 1.499, -0.3123, 1.734, 0.2637, 1.267, 0.9766, 1.277, 0.364, 1.499, 0.2637, 1.267, 0.364, 1.499, -0.5864, 1.414, -0.7192, 1.267, 0.2637, 1.267, -0.5864, 1.414, -0.9067, 0.7529, -0.9062, 0.4287, -0.3997, 0.754, -0.1498, 0.4302, -0.3997, 0.754, -0.9062, 0.4287, -0.9062, 0.4287, -0.9058, 0.1177, -0.1498, 0.4302, -0.3997, 0.754, -0.1498, 0.4302, 0.3772, 0.7556, 0.09979, 0.1196, -0.1498, 0.4302, -0.9058, 0.1177, 0.5835, 0.4297, 0.3772, 0.7556, -0.1498, 0.4302, -0.1498, 0.4302, 0.09979, 0.1196, 0.5835, 0.4297, 0.3772, 0.7556, 0.5835, 0.4297, 1.252, 0.7969, 0.7905, 0.1177, 0.5835, 0.4297, 0.09979, 0.1196, 1.252, 0.7969, 0.5835, 0.4297, 1.352, 0.3315, 0.5835, 0.4297, 0.7905, 0.1177, 1.352, 0.3315, 1.252, 0.7969, 1.352, 0.3315, 1.543, 0.8148, 1.352, 0.3315, 0.7905, 0.1177, 1.401, 0.124, 1.54, 0.3408, 1.543, 0.8148, 1.352, 0.3315, 1.352, 0.3315, 1.401, 0.124, 1.54, 0.3408, 1.54, 0.1294, 1.54, 0.3408, 1.401, 0.124, 2.08, -0.3516, 1.203, -0.3584, 1.886, -0.6816, 1.145, -0.7031, 1.886, -0.6816, 1.203, -0.3584, 1.886, -0.6816, 1.145, -0.7031, 1.692, -1.0, 1.203, -0.3584, 0.9116, -0.3516, 1.145, -0.7031, 1.081, -1.021, 1.692, -1.0, 1.145, -0.7031, 0.9297, -0.7002, 1.145, -0.7031, 0.9116, -0.3516, 1.145, -0.7031, 0.9297, -0.7002, 1.081, -1.021, 0.9419, -1.021, 1.081, -1.021, 0.9297, -0.7002, -0.9551, 2.635, -0.9551, 2.544, -0.3511, 2.635, -0.3511, 2.544, -0.3511, 2.635, -0.9551, 2.544, 0.1512, 1.873, -0.5996, 1.873, 0.1515, 0.7968, -0.5991, 0.7964, 0.1515, 0.7968, -0.5996, 1.873, 1.124, -2.158, 1.876, -2.066, 1.124, -2.066, 1.876, -2.158, 1.876, -2.066, 1.124, -2.158, -0.6025, 3.158, -0.9395, 3.07, -0.5869, 3.07, -0.9395, 3.07, -0.6025, 3.158, -0.9551, 3.158, 1.601, 3.158, 1.248, 3.158, 1.585, 3.07, 1.232, 3.07, 1.585, 3.07, 1.248, 3.158, 0.6016, 0.7968, 0.2493, 0.7968, 0.6016, -1.658, 0.2493, -1.658, 0.6016, -1.658, 0.2493, 0.7968, 0.6016, 1.873, 0.2493, 1.873, 0.6016, 0.7968, 0.2493, 0.7968, 0.6016, 0.7968, 0.2493, 1.873, 1.026, 2.635, -0.3511, 2.635, 1.026, 2.544, -0.3511, 2.544, 1.026, 2.544, -0.3511, 2.635, 1.125, -1.629, 1.729, -1.629, 1.124, -1.539, 1.729, -1.539, 1.124, -1.539, 1.729, -1.629, -1.9, -0.6719, -0.2072, -0.4678, -1.9, -0.4678, -0.2072, -0.6719, -0.2072, -0.4678, -1.9, -0.6719, -0.2072, -0.4678, -0.2072, -0.6719, 2.9, -0.6719, 2.9, -0.4678, -0.2072, -0.4678, 2.9, -0.6719, 1.307, 1.873, 0.9541, 1.873, 1.307, 0.7968, 0.9541, 0.7968, 1.307, 0.7968, 0.9541, 1.873, 0.9541, 1.873, 0.6016, 1.873, 0.9541, 0.7968, 0.6016, 0.7968, 0.9541, 0.7968, 0.6016, 1.873, 1.307, 0.7968, 0.9541, 0.7968, 1.307, -1.658, 0.9541, -1.658, 1.307, -1.658, 0.9541, 0.7968, 0.9541, 0.7968, 0.6016, 0.7968, 0.9541, -1.658, 0.6016, -1.658, 0.9541, -1.658, 0.6016, 0.7968, 0.5278, 3.07, 0.8804, 3.07, 0.5435, 3.158, 0.896, 3.158, 0.5435, 3.158, 0.8804, 3.07, 0.8804, 3.07, 1.232, 3.07, 0.896, 3.158, 1.248, 3.158, 0.896, 3.158, 1.232, 3.07, 0.1025, 3.158, -0.2344, 3.07, 0.118, 3.07, -0.2344, 3.07, 0.1025, 3.158, -0.25, 3.158, -0.25, 3.158, -0.5869, 3.07, -0.2344, 3.07, -0.5869, 3.07, -0.25, 3.158, -0.6025, 3.158, -1.268, 0.416, -1.268, 0.07861, -0.6909, 0.416, -0.6909, 0.07861, -0.6909, 0.416, -1.268, 0.07861, -0.6909, 1.807, -1.268, 1.807, -1.268, 1.089, -0.6909, 1.807, -1.268, 1.089, -0.6909, 1.089, 0.6265, 0.4155, -0.6909, 0.416, 0.6265, 0.07861, -0.6909, 0.07861, 0.6265, 0.07861, -0.6909, 0.416, 0.6265, 1.089, -0.6909, 1.089, 0.6265, 0.7526, -0.6909, 0.7526, 0.6265, 0.7526, -0.6909, 1.089, 0.6265, 0.7526, -0.6909, 0.7526, 0.6265, 0.4155, -0.6909, 0.416, 0.6265, 0.4155, -0.6909, 0.7526, -1.268, 1.089, -1.268, 0.7526, -0.6909, 1.089, -0.6909, 0.7526, -0.6909, 1.089, -1.268, 0.7526, -1.268, 0.7526, -1.268, 0.416, -0.6909, 0.7526, -0.6909, 0.416, -0.6909, 0.7526, -1.268, 0.416, -1.347, 2.256, 0.2517, 2.379, -1.439, 2.363, -1.439, 1.377, -1.439, -1.408, -1.439, 1.377, -1.348, 2.113, -1.439, 2.005, -0.1102, 2.005, -1.439, 1.888, -1.439, 1.754, 2.439, 1.888, 2.439, 1.754, 2.439, 1.888, -1.439, 1.754, -0.1102, 2.005, 1.438, 2.139, -1.348, 2.113, 1.438, 2.139, -0.1102, 2.005, 1.427, 2.005, -1.439, 1.377, -1.439, -1.408, 2.439, 1.377, 2.439, -1.408, 2.439, 1.377, -1.439, -1.408, -1.439, 1.636, -1.439, 1.495, 2.439, 1.636, 2.439, 1.495, 2.439, 1.636, -1.439, 1.495, -1.439, 1.754, -1.439, 1.888, -1.439, 1.888, -1.439, 1.754, -1.439, 1.754, -1.439, 1.888, 1.427, 2.39, 0.2517, 2.379, 1.439, 2.256, 0.2517, 2.379, -1.347, 2.256, 1.439, 2.256, 0.8359, 0.2432, 1.35, 0.2534, 0.835, 0.7979, -0.2898, 1.088, -0.6743, 0.4443, 1.191, 0.5781, 1.191, 1.088, -0.2898, 1.088, 1.191, 0.5781, 0.8359, 0.2432, 0.8364, -0.1416, 1.35, 0.2534, 1.723, -0.1406, 1.35, 0.2534, 0.8364, -0.1416, -0.6743, 0.4443, -0.9526, -0.02148, 1.191, -0.01074, -0.6743, 0.4443, 1.191, -0.01074, 1.191, 0.5781, 2.355, -1.797, 2.092, -1.797, 2.355, -2.146, 2.092, -2.146, 2.355, -2.146, 2.092, -1.797, 2.092, -1.797, 1.813, -1.797, 2.092, -2.146, 1.813, -2.146, 2.092, -2.146, 1.813, -1.797, 1.687, 0.4336, 1.687, 0.08301, 1.859, 0.4336, 1.859, 0.08301, 1.859, 0.4336, 1.687, 0.08301, 1.859, 0.4336, 1.859, 0.08301, 2.232, 0.08301, 1.859, 0.4336, 2.232, 0.08301, 2.232, 0.4336, -0.1802, -1.152, -0.1783, -1.621, 0.3865, -1.195, 0.3865, -1.621, 0.3865, -1.195, -0.1783, -1.621, 0.3865, -1.195, 0.3865, -1.621, 0.9517, -1.213, -0.1783, -1.621, -0.1783, -1.834, 0.3865, -1.621, 1.518, -1.143, 0.9517, -1.213, 1.517, -1.621, 0.9517, -1.621, 0.9517, -1.213, 0.3865, -1.621, 0.9517, -1.621, 1.517, -1.621, 0.9517, -1.213, 0.3865, -1.834, 0.3865, -1.621, -0.1783, -1.834, 0.3865, -1.621, 0.3865, -1.834, 0.9517, -1.621, -0.1786, -2.146, 0.3865, -2.121, -0.1783, -1.834, 0.3865, -1.834, -0.1783, -1.834, 0.3865, -2.121, 0.9517, -1.621, 0.9517, -1.834, 1.517, -1.621, 0.9517, -1.834, 0.9517, -1.621, 0.3865, -1.834, 0.3865, -1.834, 0.3865, -2.121, 0.9517, -1.834, 1.517, -1.834, 1.517, -1.621, 0.9517, -1.834, 0.9517, -2.121, 0.9517, -1.834, 0.3865, -2.121, 0.9517, -1.834, 0.9517, -2.121, 1.517, -1.834, 1.517, -2.146, 1.517, -1.834, 0.9517, -2.121, -2.172, -1.279, -1.608, -0.8652, -2.176, -0.8135, -2.172, -1.279, -1.607, -1.275, -1.608, -0.8652, -2.172, -1.719, -1.607, -1.275, -2.172, -1.279, -1.607, -1.275, -1.043, -0.8516, -1.608, -0.8652, -2.172, -1.719, -1.607, -1.717, -1.607, -1.275, -2.172, -2.146, -1.607, -1.717, -2.172, -1.719, -2.172, -2.146, -1.606, -2.127, -1.607, -1.717, -1.607, -1.275, -1.043, -1.275, -1.043, -0.8516, -1.607, -1.717, -1.043, -1.275, -1.607, -1.275, -0.4763, -0.8154, -1.043, -0.8516, -0.478, -1.275, -1.043, -1.275, -0.478, -1.275, -1.043, -0.8516, -1.606, -2.127, -1.042, -1.715, -1.607, -1.717, -1.607, -1.717, -1.042, -1.715, -1.043, -1.275, -1.042, -1.715, -0.478, -1.275, -1.043, -1.275, -1.606, -2.127, -1.041, -2.125, -1.042, -1.715, -1.042, -1.715, -0.4775, -1.715, -0.478, -1.275, -1.041, -2.125, -0.4763, -2.145, -1.042, -1.715, -0.4775, -1.715, -1.042, -1.715, -0.4763, -2.145, -1.333, 2.611, -1.854, 3.023, -2.379, 2.611, 2.096, 2.284, 2.096, 2.258, 2.684, 2.258, 2.684, 2.284, 2.096, 2.284, 2.684, 2.258, -1.031, 2.805, -1.031, 2.779, -0.4438, 2.779, -0.4438, 2.805, -1.031, 2.805, -0.4438, 2.779, -0.4055, 1.505, -2.379, 1.505, -2.379, -0.3945, -0.4055, 1.505, -2.379, -0.3945, -0.4055, -0.3945, -2.379, 2.311, -2.379, 1.807, -1.333, 1.807, -1.333, 1.807, -1.333, 2.311, -2.379, 2.311, 3.043, -0.9355, 3.369, -0.9902, 3.369, -0.9639, 3.043, -0.9355, 3.018, -0.9775, 3.369, -0.9902, 2.705, -0.9199, 3.018, -0.9775, 3.043, -0.9355, 2.705, -0.9199, 2.646, -0.9902, 3.018, -0.9775, -1.831, -2.025, -2.168, -2.025, -2.168, -2.613, -1.831, -2.613, -1.831, -2.025, -2.168, -2.613, -1.504, -2.025, -1.831, -2.025, -1.831, -2.613, -1.504, -2.613, -1.504, -2.025, -1.831, -2.613, 0.8359, -0.9521, 0.1335, -0.9102, 0.1335, -0.9902, 0.8359, -0.9521, 0.8359, -0.8711, 0.1335, -0.9102, 0.8359, -0.9521, 1.59, -0.9521, 0.8359, -0.8711, 1.59, -0.9521, 1.59, -0.8711, 0.8359, -0.8711, 1.59, -0.8711, 1.59, -0.9521, 2.344, -0.9102, 2.344, -0.9902, 2.344, -0.9102, 1.59, -0.9521, 2.041, 0.7527, 2.256, 0.7527, 2.041, 1.341, 2.256, 1.341, 2.041, 1.341, 2.256, 0.7527, 2.256, 0.7527, 2.711, 0.7527, 2.256, 1.341, 2.711, 1.341, 2.256, 1.341, 2.711, 0.7527, 2.098, 1.913, 2.096, 1.887, 2.312, 1.935, 2.328, 1.898, 2.312, 1.935, 2.096, 1.887, 2.312, 1.935, 2.328, 1.898, 2.768, 1.957, 2.826, 1.887, 2.768, 1.957, 2.328, 1.898, 3.131, 2.63, 3.133, 2.656, 2.805, 2.601, 2.781, 2.644, 2.805, 2.601, 3.133, 2.656, 2.805, 2.601, 2.781, 2.644, 2.467, 2.586, 2.408, 2.656, 2.467, 2.586, 2.781, 2.644, 3.006, -1.436, 3.064, -1.365, 2.564, -1.377, 2.564, -1.377, 2.549, -1.414, 3.006, -1.436, 2.564, -1.377, 2.334, -1.365, 2.549, -1.414, 2.336, -1.393, 2.549, -1.414, 2.334, -1.365, 3.264, 3.0, 3.367, 3.07, 2.729, 3.051, 2.729, 3.051, 2.686, 2.998, 3.264, 3.0, 2.686, 2.998, 2.729, 3.051, 2.445, 3.055, 2.445, 3.055, 2.406, 2.995, 2.686, 2.998, 2.406, 2.995, 2.445, 3.055, 2.027, 3.07, 2.027, 3.07, 1.997, 3.002, 2.406, 2.995, -0.1044, 3.072, -0.08319, 2.995, 0.447, 3.1, 0.4873, 3.025, 0.447, 3.1, -0.08319, 2.995, 0.447, 3.1, 0.4873, 3.025, 1.023, 3.1, 1.074, 3.037, 1.023, 3.1, 0.4873, 3.025, 1.023, 3.1, 1.074, 3.037, 1.603, 3.096, 1.695, 3.012, 1.603, 3.096, 1.074, 3.037, 2.416, -0.4863, 2.486, -0.4551, 2.408, -0.07617, 2.467, -0.03809, 2.408, -0.07617, 2.486, -0.4551, 2.408, -0.07617, 2.467, -0.03809, 2.408, 0.2017, 2.463, 0.2446, 2.408, 0.2017, 2.467, -0.03809, 2.408, 0.2017, 2.463, 0.2446, 2.408, 0.7795, 2.475, 0.8723, 2.408, 0.7795, 2.463, 0.2446, -0.6724, 3.328, -0.5859, 3.402, -1.199, 3.381, -1.199, 3.381, -1.234, 3.334, -0.6724, 3.328, -1.234, 3.334, -1.199, 3.381, -1.786, 3.385, -1.786, 3.385, -1.812, 3.324, -1.234, 3.334, -1.786, 3.385, -2.359, 3.402, -1.812, 3.324, -2.359, 3.402, -2.379, 3.324, -1.812, 3.324, -0.1044, 2.661, -0.1044, 2.586, 0.6504, 2.618, 0.6504, 2.693, -0.1044, 2.661, 0.6504, 2.618, 0.6504, 2.693, 0.6504, 2.618, 1.404, 2.618, 1.404, 2.693, 0.6504, 2.693, 1.404, 2.618, 1.404, 2.693, 1.404, 2.618, 2.107, 2.661, 2.107, 2.586, 2.107, 2.661, 1.404, 2.618, -0.1602, -0.3408, 0.4177, 0.4131, -0.1602, 0.4131, 0.4177, -0.3408, 0.4177, 0.4131, -0.1602, -0.3408, -0.1602, -1.096, 0.4177, -0.3408, -0.1602, -0.3408, 0.6958, 0.4131, 0.4177, 0.4131, 0.4177, -0.3408, 0.4177, -1.096, 0.4177, -0.3408, -0.1602, -1.096, -0.1602, -1.797, 0.4177, -1.096, -0.1602, -1.096, 0.4177, -1.797, 0.4177, -1.096, -0.1602, -1.797, 0.6958, -0.3408, 0.6958, 0.4131, 0.4177, -0.3408, 0.6958, -0.3408, 0.4177, -0.3408, 0.4177, -1.096, 1.106, 0.4136, 0.6958, 0.4131, 1.071, -0.3408, 0.6958, -0.3408, 1.071, -0.3408, 0.6958, 0.4131, 0.6958, -1.096, 0.4177, -1.096, 0.4177, -1.797, 0.6958, -1.096, 0.6958, -0.3408, 0.4177, -1.096, 1.071, -0.3408, 0.6958, -0.3408, 0.6958, -1.096, 0.6958, -1.797, 0.6958, -1.096, 0.4177, -1.797, 1.071, -1.096, 1.071, -0.3408, 0.6958, -1.096, 1.071, -1.096, 0.6958, -1.096, 0.6958, -1.797, 1.106, -1.797, 1.071, -1.096, 0.6958, -1.797, -0.4614, 0.4775, -0.4614, 1.179, -1.04, 0.4771, -0.4614, 1.179, -1.023, 1.179, -1.04, 0.4771, -0.4614, 1.179, -0.4617, 1.934, -1.023, 1.179, -1.04, 0.4771, -1.023, 1.179, -1.617, 0.4766, -1.023, 1.934, -1.023, 1.179, -0.4617, 1.934, -0.4617, 1.934, -0.4617, 2.688, -1.023, 1.934, -1.024, 2.688, -1.023, 1.934, -0.4617, 2.688, -1.023, 1.179, -1.601, 1.179, -1.617, 0.4766, -1.023, 1.179, -1.023, 1.934, -1.601, 1.179, -1.617, 0.4766, -1.601, 1.179, -2.168, 0.4766, -2.143, 1.179, -2.168, 0.4766, -1.601, 1.179, -1.023, 1.934, -1.024, 2.688, -1.601, 1.934, -1.601, 1.934, -1.601, 1.179, -1.023, 1.934, -1.601, 1.179, -1.601, 1.934, -2.143, 1.179, -1.024, 2.688, -1.601, 2.688, -1.601, 1.934, -2.141, 1.934, -2.143, 1.179, -1.601, 1.934, -1.601, 1.934, -1.601, 2.688, -2.141, 1.934, -2.168, 2.688, -2.141, 1.934, -1.601, 2.688, 2.252, -3.398, 1.393, -1.814, -0.4558, -3.398, -0.7949, 3.281, 1.054, 1.697, 1.913, 3.281, 2.342, 2.285, 3.09, 1.697, 3.834, 2.285, 2.643, -2.049, 2.023, -2.516, 2.643, -2.516, 2.023, -2.049, 2.023, -2.516, 2.643, -2.049, 2.643, -1.555, 2.023, -2.049, 2.643, -2.049, 2.023, -1.555, 2.023, -2.049, 2.643, -1.555, -0.2632, -1.125, -0.2612, -1.633, 0.3494, -1.172, 0.3494, -1.633, 0.3494, -1.172, -0.2612, -1.633, -0.2612, -1.633, -0.2612, -1.861, 0.3494, -1.633, 0.3494, -1.861, 0.3494, -1.633, -0.2612, -1.861, 0.3494, -1.861, -0.2612, -1.861, 0.3494, -2.172, -0.2615, -2.201, 0.3494, -2.172, -0.2612, -1.861, -0.5698, -0.6104, -1.301, -0.6562, -0.5723, -1.203, -1.301, -1.203, -0.5723, -1.203, -1.301, -0.6562, -1.301, -0.6562, -1.666, -0.665, -1.301, -1.203, -1.665, -1.203, -1.301, -1.203, -1.666, -0.665, -1.664, -1.771, -1.301, -1.203, -1.665, -1.203, -1.3, -1.771, -0.5723, -1.203, -1.301, -1.203, -1.664, -1.771, -1.3, -1.771, -1.301, -1.203, -1.3, -1.771, -0.5713, -1.77, -0.5723, -1.203, -1.3, -1.771, -1.664, -1.771, -1.299, -2.299, -1.299, -2.299, -0.5713, -1.77, -1.3, -1.771, -1.663, -2.301, -1.299, -2.299, -1.664, -1.771, -1.299, -2.299, -0.5698, -2.324, -0.5713, -1.77, -2.059, 3.127, -2.059, 3.072, -0.5566, 3.072, -0.5566, 3.072, -0.5566, 3.127, -2.059, 3.127, -2.059, 2.584, -0.8496, 1.214, -0.8496, 2.584, -2.059, 1.214, -0.8496, 1.214, -2.059, 2.584, 1.814, -2.033, 1.812, -2.127, 2.949, -2.127, 2.951, -2.033, 1.814, -2.033, 2.949, -2.127, 1.981, 1.839, 0.4785, 1.839, 1.981, 1.143, 0.4785, 1.143, 1.981, 1.143, 0.4785, 1.839, 1.981, 1.143, 0.4785, 1.143, 1.981, 0.3164, 0.4785, 0.3164, 1.981, 0.3164, 0.4785, 1.143, 2.934, 2.783, 3.029, 2.905, 2.133, 2.904, 2.107, 2.841, 2.934, 2.783, 2.133, 2.904, 2.107, 2.841, 2.133, 2.904, 1.407, 2.905, 1.412, 2.852, 2.107, 2.841, 1.407, 2.905, 0.4834, 2.403, 0.4785, 2.349, 1.179, 2.413, 1.205, 2.35, 1.179, 2.413, 0.4785, 2.349, 1.179, 2.413, 1.205, 2.35, 2.004, 2.471, 2.1, 2.349, 2.004, 2.471, 1.205, 2.35, 1.05, 0.7061, 1.047, 0.6125, 1.72, 0.6902, 1.729, 0.6147, 1.72, 0.6902, 1.047, 0.6125, 1.72, 0.6902, 1.729, 0.6147, 2.23, 0.6897, 2.246, 0.6257, 2.23, 0.6897, 1.729, 0.6147, 2.23, 0.6897, 2.246, 0.6257, 3.295, 0.7061, 3.406, 0.6252, 3.295, 0.7061, 2.246, 0.6257, 1.097, 2.791, 1.208, 2.874, 0.03918, 2.831, 0.03918, 2.831, 0.02386, 2.803, 1.097, 2.791, 0.03918, 2.831, -1.081, 2.835, 0.02386, 2.803, -1.075, 2.783, 0.02386, 2.803, -1.081, 2.835, -1.075, 2.783, -1.081, 2.835, -2.045, 2.786, -2.059, 2.874, -2.045, 2.786, -1.081, 2.835, 1.614, -2.127, 0.4788, -1.062, 0.4788, -2.127, 1.614, -1.062, 0.4788, -1.062, 1.614, -2.127, 0.4788, -0.5518, 0.4788, -1.062, 1.614, -1.062, 1.614, -0.5518, 0.4788, -0.5518, 1.614, -1.062, 1.614, -0.5518, 1.614, 0.06299, 0.4788, -0.5518, 0.4785, 0.1177, 0.4788, -0.5518, 1.614, 0.06299, 0.4785, 2.15, 0.4785, 2.062, 1.606, 2.038, 0.4785, 2.15, 1.606, 2.038, 1.606, 2.127, 1.606, 2.127, 1.606, 2.038, 2.82, 2.131, 2.82, 2.042, 2.82, 2.131, 1.606, 2.038, 0.2795, 1.016, -0.9238, 1.016, 0.2795, -0.05762, -0.9238, -0.05762, 0.2795, -0.05762, -0.9238, 1.016, -0.9238, 1.016, -2.059, 1.016, -0.9238, -0.05762, 0.2795, -0.05762, -0.9238, -0.05762, 0.2795, -1.156, -2.059, 1.016, -2.059, -0.05762, -0.9238, -0.05762, -0.9238, -0.05762, -2.059, -0.05762, -0.9238, -1.156, -0.9238, -0.05762, -0.9238, -1.156, 0.2795, -1.156, -2.059, -0.05762, -2.059, -1.156, -0.9238, -1.156, -0.9238, -1.156, -0.9326, -2.07, 0.2795, -1.156, -0.9238, -1.156, -2.059, -1.156, -0.9326, -2.07, 0.2795, -2.107, 0.2795, -1.156, -0.9326, -2.07, -2.059, -1.156, -2.059, -2.127, -0.9326, -2.07, 0.00186, 1.026, 0.7129, 0.4839, 0.7129, 1.026, 0.2227, 0.4292, 0.2299, -0.1123, 0.9341, 0.4385, 2.252, -3.398, 1.393, -1.814, -0.4558, -3.398])
_uv.active_render = True
_uv = me_roof_2.uv_layers.new(name='EXTRAUV0')
_uv.uv.foreach_set('vector', [0.8984, 0.3052, 0.9014, 0.1323, 0.9092, 0.3047, 0.9092, 0.1318, 0.9092, 0.3047, 0.9014, 0.1323, 0.9521, 0.3213, 0.8984, 0.5547, 0.8984, 0.3213, 0.9521, 0.5547, 0.8984, 0.5547, 0.9521, 0.3213, 0.01579, 0.126, 0.007812, 0.1797, 0.007812, 0.126, 0.007812, 0.1797, 0.01579, 0.126, 0.01579, 0.1797, 0.9766, 0.09668, 0.9844, 0.09668, 0.9766, 0.3984, 0.9844, 0.3984, 0.9766, 0.3984, 0.9844, 0.09668, 0.9292, 0.1147, 0.9375, 0.1147, 0.9297, 0.3047, 0.9375, 0.3047, 0.9297, 0.3047, 0.9375, 0.1147, 0.007812, 0.01562, 0.1805, 0.02344, 0.007812, 0.02344, 0.1805, 0.01562, 0.1805, 0.02344, 0.007812, 0.01562, 0.6172, 0.07471, 0.6172, 0.02588, 0.6489, 0.02588, 0.6172, 0.07471, 0.6489, 0.02588, 0.6489, 0.07471, 0.6489, 0.07471, 0.6172, 0.1797, 0.6172, 0.07471, 0.6172, 0.1797, 0.6489, 0.07471, 0.6489, 0.1797, 0.8442, 0.1074, 0.8203, 0.5703, 0.8203, 0.03955, 0.8442, 0.5239, 0.8203, 0.5703, 0.8442, 0.1074, 0.8442, 0.1074, 0.8765, 0.1758, 0.8442, 0.5239, 0.8765, 0.4775, 0.8442, 0.5239, 0.8765, 0.1758, 0.07581, 0.5527, 0.1978, 0.5703, 0.007812, 0.5703, 0.1978, 0.5527, 0.1978, 0.5703, 0.07581, 0.5527, 0.1438, 0.5364, 0.1978, 0.5527, 0.07581, 0.5527, 0.1978, 0.5364, 0.1978, 0.5527, 0.1438, 0.5364, 0.7808, 0.0293, 0.7881, 0.03271, 0.7734, 0.1011, 0.7803, 0.1045, 0.7734, 0.1011, 0.7881, 0.03271, 0.7734, 0.1011, 0.7803, 0.1045, 0.7734, 0.1763, 0.7803, 0.1802, 0.7734, 0.1763, 0.7803, 0.1045, 0.7759, 0.415, 0.7583, 0.415, 0.7783, 0.5876, 0.7583, 0.6182, 0.7783, 0.5876, 0.7583, 0.415, 0.7583, 0.415, 0.7422, 0.415, 0.7583, 0.6182, 0.7422, 0.6484, 0.7583, 0.6182, 0.7422, 0.415, 0.3655, 0.02344, 0.2888, 0.02295, 0.3638, 0.01611, 0.2871, 0.01514, 0.3638, 0.01611, 0.2888, 0.02295, 0.2888, 0.02295, 0.2126, 0.02344, 0.2871, 0.01514, 0.2109, 0.01611, 0.2871, 0.01514, 0.2126, 0.02344, 0.9868, 0.4238, 0.979, 0.6575, 0.979, 0.4238, 0.9868, 0.6575, 0.979, 0.6575, 0.9868, 0.4238, 0.9868, 0.6575, 0.9814, 0.818, 0.979, 0.6575, 0.9868, 0.818, 0.9814, 0.818, 0.9868, 0.6575, 0.9868, 0.818, 0.9868, 0.96, 0.9814, 0.818, 0.979, 0.96, 0.9814, 0.818, 0.9868, 0.96, 0.979, 0.96, 0.9868, 0.96, 0.9868, 0.9922, 0.9868, 0.9922, 0.9766, 0.9922, 0.979, 0.96, 0.007812, 0.08594, 0.007812, 0.0752, 0.04001, 0.08301, 0.04001, 0.0752, 0.04001, 0.08301, 0.007812, 0.0752, 0.04001, 0.08301, 0.04001, 0.0752, 0.182, 0.08203, 0.182, 0.0752, 0.182, 0.08203, 0.04001, 0.0752, 0.182, 0.0752, 0.4419, 0.0752, 0.182, 0.08203, 0.4419, 0.08594, 0.182, 0.08203, 0.4419, 0.0752, 0.4673, 0.01953, 0.4668, 0.07666, 0.4609, 0.02441, 0.4609, 0.08105, 0.4609, 0.02441, 0.4668, 0.07666, 0.4668, 0.07666, 0.4731, 0.1294, 0.4609, 0.08105, 0.4678, 0.1328, 0.4609, 0.08105, 0.4731, 0.1294, 0.1941, 0.4546, 0.1897, 0.4609, 0.1597, 0.4512, 0.1597, 0.4512, 0.1897, 0.4609, 0.1553, 0.458, 0.1597, 0.4512, 0.1553, 0.458, 0.1232, 0.4512, 0.1232, 0.4512, 0.1553, 0.458, 0.1172, 0.4604, 0.7422, 0.1797, 0.7471, 0.06982, 0.7573, 0.1694, 0.7573, 0.06396, 0.7573, 0.1694, 0.7471, 0.06982, 0.7471, 0.06982, 0.7437, 0.021, 0.7573, 0.06396, 0.7524, 0.01562, 0.7573, 0.06396, 0.7437, 0.021, 0.07593, 0.5078, 0.145, 0.4927, 0.07031, 0.4985, 0.145, 0.4927, 0.07593, 0.5078, 0.1503, 0.501, 0.1503, 0.501, 0.2229, 0.4912, 0.145, 0.4927, 0.2229, 0.4912, 0.1503, 0.501, 0.231, 0.5078, 0.6797, 0.1797, 0.7114, 0.105, 0.7114, 0.1797, 0.7114, 0.105, 0.6797, 0.1797, 0.6797, 0.105, 0.6797, 0.105, 0.7114, 0.02686, 0.7114, 0.105, 0.7114, 0.02686, 0.6797, 0.105, 0.6797, 0.02686, 0.007812, 0.9922, 0.007812, 0.8265, 0.5386, 0.9922, 0.5386, 0.7587, 0.5386, 0.9922, 0.007812, 0.8265, 0.007812, 0.8265, 0.2678, 0.5981, 0.5386, 0.7587, 0.007812, 0.5981, 0.2678, 0.5981, 0.007812, 0.8265, 0.5386, 0.5981, 0.5386, 0.7587, 0.2678, 0.5981, 0.5386, 0.4561, 0.5386, 0.5981, 0.2678, 0.5981, 0.2678, 0.4561, 0.5386, 0.4561, 0.2678, 0.5981, 0.007889, 0.04395, 0.1736, 0.04639, 0.007812, 0.05029, 0.1735, 0.05225, 0.007812, 0.05029, 0.1736, 0.04639, 0.1736, 0.04639, 0.4019, 0.05518, 0.1735, 0.05225, 0.4019, 0.04395, 0.4019, 0.05518, 0.1736, 0.04639, 0.9346, 0.7657, 0.9214, 0.9248, 0.8828, 0.8574, 0.9214, 0.9248, 0.9346, 0.7657, 0.9546, 0.9922, 0.9346, 0.7657, 0.9546, 0.7214, 0.9546, 0.9922, 0.7896, 0.3984, 0.6172, 0.2085, 0.7896, 0.2085, 0.6172, 0.3984, 0.6172, 0.2085, 0.7896, 0.3984, 0.9189, 0.7061, 0.8828, 0.7734, 0.8828, 0.5835, 0.8828, 0.5835, 0.9209, 0.584, 0.9189, 0.7061, 0.9546, 0.6387, 0.9189, 0.7061, 0.9209, 0.584, 0.9546, 0.6387, 0.9209, 0.584, 0.9551, 0.5847, 0.1202, 0.1133, 0.0621, 0.1807, 0.1191, 0.415, 0.04364, 0.4775, 0.1191, 0.415, 0.0621, 0.1807, 0.0621, 0.1807, 0.007812, 0.248, 0.04364, 0.4775, 0.009079, 0.5081, 0.04364, 0.4775, 0.007812, 0.248, 0.4175, 0.4165, 0.4185, 0.1147, 0.2996, 0.416, 0.4185, 0.1147, 0.3005, 0.1143, 0.2996, 0.416, 0.2996, 0.416, 0.3005, 0.1143, 0.1191, 0.415, 0.1191, 0.415, 0.3005, 0.1143, 0.1202, 0.1133, 0.7422, 0.9909, 0.7432, 0.873, 0.7993, 0.9916, 0.8003, 0.8499, 0.7993, 0.9916, 0.7432, 0.873, 0.8003, 0.8499, 0.7432, 0.873, 0.7456, 0.6926, 0.7993, 0.9916, 0.8003, 0.8499, 0.8521, 0.9922, 0.8203, 0.6289, 0.8003, 0.8499, 0.7456, 0.6926, 0.854, 0.8265, 0.8521, 0.9922, 0.8003, 0.8499, 0.854, 0.8265, 0.8003, 0.8499, 0.8203, 0.6289, 0.854, 0.5981, 0.854, 0.8265, 0.8203, 0.6289, 0.5688, 0.4229, 0.644, 0.4229, 0.5684, 0.5408, 0.644, 0.5986, 0.5684, 0.5408, 0.644, 0.4229, 0.644, 0.4229, 0.7163, 0.4233, 0.644, 0.5986, 0.5684, 0.5408, 0.644, 0.5986, 0.5684, 0.7212, 0.7158, 0.6567, 0.644, 0.5986, 0.7163, 0.4233, 0.644, 0.7693, 0.5684, 0.7212, 0.644, 0.5986, 0.644, 0.5986, 0.7158, 0.6567, 0.644, 0.7693, 0.5684, 0.7212, 0.644, 0.7693, 0.5586, 0.9246, 0.7163, 0.8174, 0.644, 0.7693, 0.7158, 0.6567, 0.5586, 0.9246, 0.644, 0.7693, 0.6665, 0.9477, 0.644, 0.7693, 0.7163, 0.8174, 0.6665, 0.9477, 0.5586, 0.9246, 0.6665, 0.9477, 0.5547, 0.9922, 0.6665, 0.9477, 0.7163, 0.8174, 0.7148, 0.9593, 0.6646, 0.9915, 0.5547, 0.9922, 0.6665, 0.9477, 0.6665, 0.9477, 0.7148, 0.9593, 0.6646, 0.9915, 0.7139, 0.9916, 0.6646, 0.9915, 0.7148, 0.9593, 0.4453, 0.4297, 0.4468, 0.2261, 0.522, 0.3848, 0.5269, 0.2124, 0.522, 0.3848, 0.4468, 0.2261, 0.522, 0.3848, 0.5269, 0.2124, 0.5957, 0.3398, 0.4468, 0.2261, 0.4453, 0.1582, 0.5269, 0.2124, 0.6006, 0.1978, 0.5957, 0.3398, 0.5269, 0.2124, 0.5259, 0.1626, 0.5269, 0.2124, 0.4453, 0.1582, 0.5269, 0.2124, 0.5259, 0.1626, 0.6006, 0.1978, 0.6006, 0.1655, 0.6006, 0.1978, 0.5259, 0.1626, 0.6953, 0.3262, 0.7148, 0.3262, 0.6953, 0.5291, 0.7148, 0.5291, 0.6953, 0.5291, 0.7148, 0.3262, 0.479, 0.9922, 0.2264, 0.9921, 0.479, 0.7892, 0.2266, 0.7892, 0.479, 0.7892, 0.2264, 0.9921, 0.7124, 0.05225, 0.6953, 0.3047, 0.6953, 0.05225, 0.7124, 0.3047, 0.6953, 0.3047, 0.7124, 0.05225, 0.7891, 0.3599, 0.8076, 0.2466, 0.8076, 0.3652, 0.8076, 0.2466, 0.7891, 0.3599, 0.7891, 0.2412, 0.7891, 0.9922, 0.7891, 0.8738, 0.8076, 0.9869, 0.8076, 0.8685, 0.8076, 0.9869, 0.7891, 0.8738, 0.2108, 0.1299, 0.2108, 0.01123, 0.6738, 0.1299, 0.6738, 0.01123, 0.6738, 0.1299, 0.2108, 0.01123, 0.007812, 0.1299, 0.007812, 0.01123, 0.2108, 0.1299, 0.2108, 0.01123, 0.2108, 0.1299, 0.007812, 0.01123, 0.6953, 0.9922, 0.6953, 0.5291, 0.7148, 0.9922, 0.7148, 0.5291, 0.7148, 0.9922, 0.6953, 0.5291, 0.5249, 0.7892, 0.5249, 0.9922, 0.5078, 0.7892, 0.5078, 0.9922, 0.5078, 0.7892, 0.5249, 0.9922, 0.7593, 0.2769, 0.7422, 0.5291, 0.7422, 0.2769, 0.7593, 0.5291, 0.7422, 0.5291, 0.7593, 0.2769, 0.7422, 0.5291, 0.7593, 0.5291, 0.7593, 0.9922, 0.7422, 0.9922, 0.7422, 0.5291, 0.7593, 0.9922, 0.007812, 0.3672, 0.007812, 0.2485, 0.2108, 0.3672, 0.2108, 0.2485, 0.2108, 0.3672, 0.007812, 0.2485, 0.007812, 0.2485, 0.007812, 0.1299, 0.2108, 0.2485, 0.2108, 0.1299, 0.2108, 0.2485, 0.007812, 0.1299, 0.2108, 0.3672, 0.2108, 0.2485, 0.6738, 0.3672, 0.6738, 0.2485, 0.6738, 0.3672, 0.2108, 0.2485, 0.2108, 0.2485, 0.2108, 0.1299, 0.6738, 0.2485, 0.6738, 0.1299, 0.6738, 0.2485, 0.2108, 0.1299, 0.8076, 0.6316, 0.8076, 0.75, 0.7891, 0.637, 0.7891, 0.7552, 0.7891, 0.637, 0.8076, 0.75, 0.8076, 0.75, 0.8076, 0.8685, 0.7891, 0.7552, 0.7891, 0.8738, 0.7891, 0.7552, 0.8076, 0.8685, 0.7891, 0.5964, 0.8076, 0.4834, 0.8076, 0.6016, 0.8076, 0.4834, 0.7891, 0.5964, 0.7891, 0.478, 0.7891, 0.478, 0.8076, 0.3652, 0.8076, 0.4834, 0.8076, 0.3652, 0.7891, 0.478, 0.7891, 0.3599, 0.007812, 0.5029, 0.007812, 0.3848, 0.2108, 0.5029, 0.2108, 0.3848, 0.2108, 0.5029, 0.007812, 0.3848, 0.2108, 0.9922, 0.007812, 0.9922, 0.007812, 0.74, 0.2108, 0.9922, 0.007812, 0.74, 0.2108, 0.74, 0.6738, 0.5029, 0.2108, 0.5029, 0.6738, 0.3848, 0.2108, 0.3848, 0.6738, 0.3848, 0.2108, 0.5029, 0.6738, 0.74, 0.2108, 0.74, 0.6738, 0.6213, 0.2108, 0.6213, 0.6738, 0.6213, 0.2108, 0.74, 0.6738, 0.6213, 0.2108, 0.6213, 0.6738, 0.5029, 0.2108, 0.5029, 0.6738, 0.5029, 0.2108, 0.6213, 0.007812, 0.74, 0.007812, 0.6213, 0.2108, 0.74, 0.2108, 0.6213, 0.2108, 0.74, 0.007812, 0.6213, 0.007812, 0.6213, 0.007812, 0.5029, 0.2108, 0.6213, 0.2108, 0.5029, 0.2108, 0.6213, 0.007812, 0.5029, 0.7676, 0.2612, 0.7583, 0.4385, 0.7598, 0.251, 0.007812, 0.9922, 0.007812, 0.5967, 0.007812, 0.9922, 0.8384, 0.6309, 0.8491, 0.6189, 0.8491, 0.7914, 0.9297, 0.008301, 0.9634, 0.008301, 0.9297, 0.9922, 0.9634, 0.9922, 0.9297, 0.9922, 0.9634, 0.008301, 0.8491, 0.7914, 0.8359, 0.9922, 0.8384, 0.6309, 0.8359, 0.9922, 0.8491, 0.7914, 0.8491, 0.9907, 0.007812, 0.9922, 0.007812, 0.5967, 0.7622, 0.9922, 0.7622, 0.5967, 0.7622, 0.9922, 0.007812, 0.5967, 0.7891, 0.4922, 0.8071, 0.4922, 0.7891, 0.9922, 0.8071, 0.9922, 0.7891, 0.9922, 0.8071, 0.4922, 0.9634, 0.008301, 0.9297, 0.008301, 0.9297, 0.008301, 0.9634, 0.008301, 0.9634, 0.008301, 0.9297, 0.008301, 0.7578, 0.5691, 0.7583, 0.4385, 0.7676, 0.5703, 0.7583, 0.4385, 0.7676, 0.2612, 0.7676, 0.5703, 0.9009, 0.1367, 0.7271, 0.1401, 0.9014, 0.3203, 0.2316, 0.5703, 0.1018, 0.3521, 0.7314, 0.3979, 0.7314, 0.5706, 0.2316, 0.5703, 0.7314, 0.3979, 0.9009, 0.1367, 0.9004, 0.008789, 0.7271, 0.1401, 0.6016, 0.009277, 0.7271, 0.1401, 0.9004, 0.008789, 0.1018, 0.3521, 0.007812, 0.1938, 0.7314, 0.1978, 0.1018, 0.3521, 0.7314, 0.1978, 0.7314, 0.3979, 0.5547, 0.1484, 0.5547, 0.08936, 0.6533, 0.1484, 0.6533, 0.08936, 0.6533, 0.1484, 0.5547, 0.08936, 0.5547, 0.08936, 0.5547, 0.02637, 0.6533, 0.08936, 0.6533, 0.02637, 0.6533, 0.08936, 0.5547, 0.02637, 0.3984, 0.7891, 0.3984, 0.6902, 0.4373, 0.7891, 0.4373, 0.6902, 0.4373, 0.7891, 0.3984, 0.6902, 0.4373, 0.7891, 0.4373, 0.6902, 0.5215, 0.6902, 0.4373, 0.7891, 0.5215, 0.6902, 0.5215, 0.7891, 0.6816, 0.6189, 0.7876, 0.6194, 0.6914, 0.7437, 0.7876, 0.7437, 0.6914, 0.7437, 0.7876, 0.6194, 0.6914, 0.7437, 0.7876, 0.7437, 0.6953, 0.8677, 0.7876, 0.6194, 0.835, 0.6194, 0.7876, 0.7437, 0.6797, 0.9922, 0.6953, 0.8677, 0.7876, 0.9919, 0.7876, 0.8677, 0.6953, 0.8677, 0.7876, 0.7437, 0.7876, 0.8677, 0.7876, 0.9919, 0.6953, 0.8677, 0.835, 0.7437, 0.7876, 0.7437, 0.835, 0.6194, 0.7876, 0.7437, 0.835, 0.7437, 0.7876, 0.8677, 0.9053, 0.6194, 0.8999, 0.7437, 0.835, 0.6194, 0.835, 0.7437, 0.835, 0.6194, 0.8999, 0.7437, 0.7876, 0.8677, 0.835, 0.8677, 0.7876, 0.9919, 0.835, 0.8677, 0.7876, 0.8677, 0.835, 0.7437, 0.835, 0.7437, 0.8999, 0.7437, 0.835, 0.8677, 0.835, 0.9919, 0.7876, 0.9919, 0.835, 0.8677, 0.8999, 0.8677, 0.835, 0.8677, 0.8999, 0.7437, 0.835, 0.8677, 0.8999, 0.8677, 0.835, 0.9919, 0.9053, 0.9919, 0.835, 0.9919, 0.8999, 0.8677, 0.008736, 0.8874, 0.1327, 0.9805, 0.007812, 0.9922, 0.008736, 0.8874, 0.1329, 0.8879, 0.1327, 0.9805, 0.008865, 0.7885, 0.1329, 0.8879, 0.008736, 0.8874, 0.1329, 0.8879, 0.2571, 0.9837, 0.1327, 0.9805, 0.008865, 0.7885, 0.1331, 0.7889, 0.1329, 0.8879, 0.008896, 0.6921, 0.1331, 0.7889, 0.008865, 0.7885, 0.008896, 0.6921, 0.1332, 0.6968, 0.1331, 0.7889, 0.1329, 0.8879, 0.2571, 0.8882, 0.2571, 0.9837, 0.1331, 0.7889, 0.2571, 0.8882, 0.1329, 0.8879, 0.3816, 0.9917, 0.2571, 0.9837, 0.3813, 0.8883, 0.2571, 0.8882, 0.3813, 0.8883, 0.2571, 0.9837, 0.1332, 0.6968, 0.2573, 0.7892, 0.1331, 0.7889, 0.1331, 0.7889, 0.2573, 0.7892, 0.2571, 0.8882, 0.2573, 0.7892, 0.3813, 0.8883, 0.2571, 0.8882, 0.1332, 0.6968, 0.2573, 0.6968, 0.2573, 0.7892, 0.2573, 0.7892, 0.3813, 0.7893, 0.3813, 0.8883, 0.2573, 0.6968, 0.3816, 0.6926, 0.2573, 0.7892, 0.3813, 0.7893, 0.2573, 0.7892, 0.3816, 0.6926, 0.624, 0.8672, 0.5547, 0.7792, 0.624, 0.6909, 0.6016, 0.8931, 0.606, 0.8931, 0.606, 0.9922, 0.6016, 0.9922, 0.6016, 0.8931, 0.606, 0.9922, 0.6484, 0.2217, 0.6523, 0.2217, 0.6523, 0.3203, 0.6484, 0.3203, 0.6484, 0.2217, 0.6523, 0.3203, 0.6528, 0.6641, 0.3203, 0.6641, 0.3203, 0.3438, 0.6528, 0.6641, 0.3203, 0.3438, 0.6528, 0.3438, 0.3984, 0.9922, 0.3984, 0.9073, 0.5747, 0.9073, 0.5747, 0.9073, 0.5747, 0.9922, 0.3984, 0.9922, 0.3853, 0.07764, 0.3945, 0.1328, 0.3901, 0.1328, 0.3853, 0.07764, 0.3923, 0.07373, 0.3945, 0.1328, 0.3828, 0.021, 0.3923, 0.07373, 0.3853, 0.07764, 0.3828, 0.021, 0.3945, 0.01074, 0.3923, 0.07373, 0.877, 0.2109, 0.8198, 0.2109, 0.8198, 0.1123, 0.877, 0.1123, 0.877, 0.2109, 0.8198, 0.1123, 0.9321, 0.2109, 0.877, 0.2109, 0.877, 0.1123, 0.9321, 0.1123, 0.9321, 0.2109, 0.877, 0.1123, 0.9272, 0.3477, 0.9204, 0.229, 0.9336, 0.229, 0.9272, 0.3477, 0.9141, 0.3477, 0.9204, 0.229, 0.9272, 0.3477, 0.9272, 0.4746, 0.9141, 0.3477, 0.9272, 0.4746, 0.9141, 0.4746, 0.9141, 0.3477, 0.9141, 0.4746, 0.9272, 0.4746, 0.9204, 0.6018, 0.9336, 0.6018, 0.9204, 0.6018, 0.9272, 0.4746, 0.6797, 0.1123, 0.7158, 0.1123, 0.6797, 0.2109, 0.7158, 0.2109, 0.6797, 0.2109, 0.7158, 0.1123, 0.7158, 0.1123, 0.7925, 0.1123, 0.7158, 0.2109, 0.7925, 0.2109, 0.7158, 0.2109, 0.7925, 0.1123, 0.3589, 0.02588, 0.3633, 0.02588, 0.3552, 0.06201, 0.3613, 0.06445, 0.3552, 0.06201, 0.3633, 0.02588, 0.3552, 0.06201, 0.3613, 0.06445, 0.3516, 0.1387, 0.3633, 0.1484, 0.3516, 0.1387, 0.3613, 0.06445, 0.6216, 0.3203, 0.6172, 0.3203, 0.626, 0.2651, 0.6191, 0.2612, 0.626, 0.2651, 0.6172, 0.3203, 0.626, 0.2651, 0.6191, 0.2612, 0.6289, 0.2085, 0.6172, 0.1982, 0.6289, 0.2085, 0.6191, 0.2612, 0.1208, 0.2617, 0.1307, 0.2734, 0.04672, 0.272, 0.04672, 0.272, 0.04413, 0.2656, 0.1208, 0.2617, 0.04672, 0.272, 0.007812, 0.2734, 0.04413, 0.2656, 0.008041, 0.2695, 0.04413, 0.2656, 0.007812, 0.2734, 0.9883, 0.9745, 0.9766, 0.9922, 0.9795, 0.8843, 0.9795, 0.8843, 0.9888, 0.8771, 0.9883, 0.9745, 0.9888, 0.8771, 0.9795, 0.8843, 0.979, 0.8367, 0.979, 0.8367, 0.9893, 0.8303, 0.9888, 0.8771, 0.9893, 0.8303, 0.979, 0.8367, 0.9766, 0.7662, 0.9766, 0.7662, 0.9878, 0.7611, 0.9893, 0.8303, 0.9653, 0.2983, 0.9785, 0.3018, 0.9609, 0.3911, 0.9731, 0.3979, 0.9609, 0.3911, 0.9785, 0.3018, 0.9609, 0.3911, 0.9731, 0.3979, 0.9609, 0.4883, 0.9712, 0.4971, 0.9609, 0.4883, 0.9731, 0.3979, 0.9609, 0.4883, 0.9712, 0.4971, 0.9614, 0.5859, 0.9756, 0.6016, 0.9614, 0.5859, 0.9712, 0.4971, 0.9624, 0.04443, 0.9736, 0.0498, 0.9609, 0.1138, 0.9707, 0.1201, 0.9609, 0.1138, 0.9736, 0.0498, 0.9609, 0.1138, 0.9707, 0.1201, 0.9609, 0.1606, 0.9702, 0.168, 0.9609, 0.1606, 0.9707, 0.1201, 0.9609, 0.1606, 0.9702, 0.168, 0.9609, 0.2578, 0.9722, 0.2734, 0.9609, 0.2578, 0.9702, 0.168, 0.6606, 0.9777, 0.6484, 0.9922, 0.6519, 0.8889, 0.6519, 0.8889, 0.6597, 0.8829, 0.6606, 0.9777, 0.6597, 0.8829, 0.6519, 0.8889, 0.6514, 0.7899, 0.6514, 0.7899, 0.6611, 0.7858, 0.6597, 0.8829, 0.6514, 0.7899, 0.6484, 0.6934, 0.6611, 0.7858, 0.6484, 0.6934, 0.6611, 0.6899, 0.6611, 0.7858, 0.9351, 0.6194, 0.9478, 0.6194, 0.9424, 0.7466, 0.9297, 0.7466, 0.9351, 0.6194, 0.9424, 0.7466, 0.9297, 0.7466, 0.9424, 0.7466, 0.9424, 0.8738, 0.9297, 0.8738, 0.9297, 0.7466, 0.9424, 0.8738, 0.9297, 0.8738, 0.9424, 0.8738, 0.9351, 0.9922, 0.9478, 0.9922, 0.9351, 0.9922, 0.9424, 0.8738, 0.6797, 0.4746, 0.7769, 0.6016, 0.6797, 0.6016, 0.7769, 0.4746, 0.7769, 0.6016, 0.6797, 0.4746, 0.6797, 0.3472, 0.7769, 0.4746, 0.6797, 0.4746, 0.8237, 0.6016, 0.7769, 0.6016, 0.7769, 0.4746, 0.7769, 0.3472, 0.7769, 0.4746, 0.6797, 0.3472, 0.6797, 0.229, 0.7769, 0.3472, 0.6797, 0.3472, 0.7769, 0.229, 0.7769, 0.3472, 0.6797, 0.229, 0.8237, 0.4746, 0.8237, 0.6016, 0.7769, 0.4746, 0.8237, 0.4746, 0.7769, 0.4746, 0.7769, 0.3472, 0.8931, 0.6016, 0.8237, 0.6016, 0.8872, 0.4746, 0.8237, 0.4746, 0.8872, 0.4746, 0.8237, 0.6016, 0.8237, 0.3472, 0.7769, 0.3472, 0.7769, 0.229, 0.8237, 0.3472, 0.8237, 0.4746, 0.7769, 0.3472, 0.8872, 0.4746, 0.8237, 0.4746, 0.8237, 0.3472, 0.8237, 0.229, 0.8237, 0.3472, 0.7769, 0.229, 0.8872, 0.3472, 0.8872, 0.4746, 0.8237, 0.3472, 0.8872, 0.3472, 0.8237, 0.3472, 0.8237, 0.229, 0.8931, 0.229, 0.8872, 0.3472, 0.8237, 0.229, 0.2957, 0.2915, 0.2957, 0.4097, 0.198, 0.2915, 0.2957, 0.4097, 0.2008, 0.4097, 0.198, 0.2915, 0.2957, 0.4097, 0.2957, 0.5369, 0.2008, 0.4097, 0.198, 0.2915, 0.2008, 0.4097, 0.1008, 0.2915, 0.2008, 0.5369, 0.2008, 0.4097, 0.2957, 0.5369, 0.2957, 0.5369, 0.2954, 0.6641, 0.2008, 0.5369, 0.2008, 0.6641, 0.2008, 0.5369, 0.2954, 0.6641, 0.2008, 0.4097, 0.1036, 0.4097, 0.1008, 0.2915, 0.2008, 0.4097, 0.2008, 0.5369, 0.1036, 0.4097, 0.1008, 0.2915, 0.1036, 0.4097, 0.007812, 0.2915, 0.01234, 0.4097, 0.007812, 0.2915, 0.1036, 0.4097, 0.2008, 0.5369, 0.2008, 0.6641, 0.1036, 0.5369, 0.1036, 0.5369, 0.1036, 0.4097, 0.2008, 0.5369, 0.1036, 0.4097, 0.1036, 0.5369, 0.01234, 0.4097, 0.2008, 0.6641, 0.1036, 0.6641, 0.1036, 0.5369, 0.01237, 0.5369, 0.01234, 0.4097, 0.1036, 0.5369, 0.1036, 0.5369, 0.1036, 0.6641, 0.01237, 0.5369, 0.007812, 0.6641, 0.01237, 0.5369, 0.1036, 0.6641, 0.3281, 0.08643, 0.2264, 0.2734, 0.007812, 0.08643, 0.2734, 0.2734, 0.4919, 0.08643, 0.5938, 0.2734, 0.3984, 0.8828, 0.4868, 0.8134, 0.5747, 0.8828, 0.7939, 0.6023, 0.5703, 0.4849, 0.7939, 0.4849, 0.5703, 0.6023, 0.5703, 0.4849, 0.7939, 0.6023, 0.7939, 0.7266, 0.5703, 0.6023, 0.7939, 0.6023, 0.5703, 0.7266, 0.5703, 0.6023, 0.7939, 0.7266, 0.3828, 0.7266, 0.3833, 0.5596, 0.5522, 0.7114, 0.5522, 0.5596, 0.5522, 0.7114, 0.3833, 0.5596, 0.3833, 0.5596, 0.3833, 0.4849, 0.5522, 0.5596, 0.5522, 0.4849, 0.5522, 0.5596, 0.3833, 0.4849, 0.5522, 0.4849, 0.3833, 0.4849, 0.5522, 0.3828, 0.3833, 0.3735, 0.5522, 0.3828, 0.3833, 0.4849, 0.3557, 0.9922, 0.1235, 0.9791, 0.355, 0.8229, 0.1237, 0.8226, 0.355, 0.8229, 0.1235, 0.9791, 0.1235, 0.9791, 0.007812, 0.9765, 0.1237, 0.8226, 0.008057, 0.8225, 0.1237, 0.8226, 0.007812, 0.9765, 0.008316, 0.6604, 0.1237, 0.8226, 0.008057, 0.8225, 0.124, 0.6606, 0.355, 0.8229, 0.1237, 0.8226, 0.008316, 0.6604, 0.124, 0.6606, 0.1237, 0.8226, 0.124, 0.6606, 0.3552, 0.6609, 0.355, 0.8229, 0.124, 0.6606, 0.008316, 0.6604, 0.1242, 0.5093, 0.1242, 0.5093, 0.3552, 0.6609, 0.124, 0.6606, 0.008575, 0.5093, 0.1242, 0.5093, 0.008316, 0.6604, 0.1242, 0.5093, 0.3557, 0.5024, 0.3552, 0.6609, 0.8203, 0.01855, 0.8281, 0.01855, 0.8281, 0.2422, 0.8281, 0.2422, 0.8203, 0.2422, 0.8203, 0.01855, 0.7734, 0.9922, 0.9536, 0.7881, 0.9536, 0.9922, 0.7734, 0.7881, 0.9536, 0.7881, 0.7734, 0.9922, 0.7734, 0.04199, 0.7871, 0.0415, 0.7871, 0.2109, 0.7734, 0.2109, 0.7734, 0.04199, 0.7871, 0.2109, 0.7939, 0.4609, 0.5703, 0.4609, 0.7939, 0.3574, 0.5703, 0.3574, 0.7939, 0.3574, 0.5703, 0.4609, 0.7939, 0.3574, 0.5703, 0.3574, 0.7939, 0.2344, 0.5703, 0.2344, 0.7939, 0.2344, 0.5703, 0.3574, 0.9165, 0.7437, 0.8984, 0.7578, 0.8984, 0.6245, 0.9077, 0.6206, 0.9165, 0.7437, 0.8984, 0.6245, 0.9077, 0.6206, 0.8984, 0.6245, 0.8984, 0.5161, 0.9062, 0.5171, 0.9077, 0.6206, 0.8984, 0.5161, 0.8926, 0.2515, 0.9009, 0.2505, 0.8911, 0.355, 0.9009, 0.3589, 0.8911, 0.355, 0.9009, 0.2505, 0.8911, 0.355, 0.9009, 0.3589, 0.8828, 0.478, 0.9009, 0.4922, 0.8828, 0.478, 0.9009, 0.3589, 0.8516, 0.03174, 0.8652, 0.03125, 0.8535, 0.1318, 0.8647, 0.1328, 0.8535, 0.1318, 0.8652, 0.03125, 0.8535, 0.1318, 0.8647, 0.1328, 0.854, 0.2075, 0.8633, 0.21, 0.854, 0.2075, 0.8647, 0.1328, 0.854, 0.2075, 0.8633, 0.21, 0.8516, 0.3662, 0.8633, 0.3828, 0.8516, 0.3662, 0.8633, 0.21, 0.8325, 0.7412, 0.8203, 0.7579, 0.8267, 0.5837, 0.8267, 0.5837, 0.8306, 0.5815, 0.8325, 0.7412, 0.8267, 0.5837, 0.8262, 0.417, 0.8306, 0.5815, 0.8335, 0.418, 0.8306, 0.5815, 0.8262, 0.417, 0.8335, 0.418, 0.8262, 0.417, 0.833, 0.2734, 0.8203, 0.271, 0.833, 0.2734, 0.8262, 0.417, 0.5518, 0.01758, 0.3828, 0.1758, 0.3828, 0.01758, 0.5518, 0.1758, 0.3828, 0.1758, 0.5518, 0.01758, 0.3828, 0.252, 0.3828, 0.1758, 0.5518, 0.1758, 0.5518, 0.252, 0.3828, 0.252, 0.5518, 0.1758, 0.5518, 0.252, 0.5518, 0.3438, 0.3828, 0.252, 0.3828, 0.3516, 0.3828, 0.252, 0.5518, 0.3438, 0.8516, 0.4092, 0.8647, 0.4092, 0.8682, 0.5771, 0.8516, 0.4092, 0.8682, 0.5771, 0.855, 0.5771, 0.855, 0.5771, 0.8682, 0.5771, 0.854, 0.7578, 0.8677, 0.7578, 0.854, 0.7578, 0.8682, 0.5771, 0.3562, 0.4766, 0.177, 0.4766, 0.3562, 0.3169, 0.177, 0.3169, 0.3562, 0.3169, 0.177, 0.4766, 0.177, 0.4766, 0.007889, 0.4766, 0.177, 0.3169, 0.3562, 0.3169, 0.177, 0.3169, 0.3562, 0.1528, 0.007889, 0.4766, 0.007889, 0.3169, 0.177, 0.3169, 0.177, 0.3169, 0.007889, 0.3169, 0.177, 0.1528, 0.177, 0.3169, 0.177, 0.1528, 0.3562, 0.1528, 0.007889, 0.3169, 0.007889, 0.1528, 0.177, 0.1528, 0.177, 0.1528, 0.1757, 0.01709, 0.3562, 0.1528, 0.177, 0.1528, 0.007889, 0.1528, 0.1757, 0.01709, 0.3562, 0.01172, 0.3562, 0.1528, 0.1757, 0.01709, 0.007889, 0.1528, 0.007812, 0.008789, 0.1757, 0.01709, 0.5703, 0.2109, 0.7505, 0.07373, 0.7505, 0.2109, 0.3828, 0.9898, 0.3845, 0.8525, 0.563, 0.9922, 0.7568, 0.7463, 0.6382, 0.9922, 0.3828, 0.7463])
me_roof_2.materials.append(mat_wood_33_inst)
me_roof_2.materials.append(mat_wood_17_inst)
me_roof_2.materials.append(mat_roof_2_inst)
me_roof_2.materials.append(mat_roof_3_inst)
me_roof_2.materials.append(mat_wood_18_inst)
me_roof_2.update()
arm_roof_2 = bpy.data.armatures.new('roof_2')  # bones are not reproduced

# ---- objects
ob_a3_f4_new = bpy.data.objects.new('a3_f4_new', arm_roof_2)
ob_roof_2_001 = bpy.data.objects.new('roof_2.001', me_roof_2)

# ---- transforms, parenting, visibility, modifiers, constraints
ob_a3_f4_new.location = (0.0, 0.0, 0.0)
ob_a3_f4_new.scale = (0.01, 0.01, 0.01)
ob_a3_f4_new.show_in_front = True
ob_roof_2_001.parent = ob_a3_f4_new
ob_roof_2_001.location = (0.0, 0.0, 0.0)
_m = ob_roof_2_001.modifiers.new('Armature', 'ARMATURE')
_m.object = ob_a3_f4_new

# ---- collection membership
scene.collection.objects.link(ob_a3_f4_new)
scene.collection.objects.link(ob_roof_2_001)

# ---- scene / render settings (as saved in the file)
scene.frame_start = 1; scene.frame_end = 250; scene.frame_set(1)
scene.render.engine = 'BLENDER_EEVEE_NEXT'
bpy.context.view_layer.update()

# ---- added for rendering (the .blend has no active camera and no usable light): camera, sun
cam_auto = bpy.data.cameras.new('AutoCamera')
cam_auto.lens = 50.0
cam_auto.sensor_width = 36.0
cam_auto.clip_end = 1165.62
ob_auto_camera = bpy.data.objects.new('AutoCamera', cam_auto)
scene.collection.objects.link(ob_auto_camera)
ob_auto_camera.location = (51.6664, -95.2798, 91.6466)
ob_auto_camera.rotation_euler = (1.09748, -7.21219e-08, 0.694738)
scene.camera = ob_auto_camera
light_auto_sun = bpy.data.lights.new('AutoSun', 'SUN')
light_auto_sun.energy = 3.0
light_auto_sun.angle = 0.0523599
ob_auto_sun = bpy.data.objects.new('AutoSun', light_auto_sun)
scene.collection.objects.link(ob_auto_sun)
ob_auto_sun.rotation_euler = (0.872665, 0.174533, 0.523599)
bpy.context.view_layer.update()
